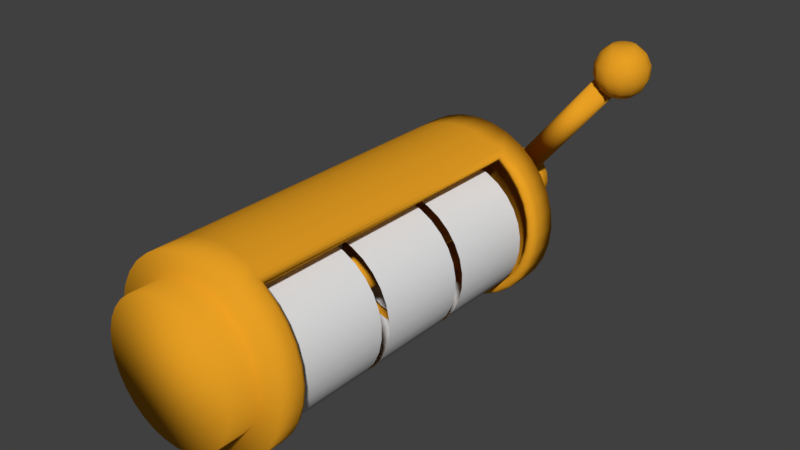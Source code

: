 # Source: slot_blend.blend  (saved by Blender 2.79.0; exported with 4.5.12 LTS)
import bpy
from mathutils import Matrix  # noqa: F401  (used for matrix-valued properties, if any)

bpy.ops.wm.read_factory_settings(use_empty=True)
scene = bpy.context.scene
scene.name = 'Scene'

# ---- collections
col_collection_1 = bpy.data.collections.new('Collection 1'); scene.collection.children.link(col_collection_1)

# ---- materials (node trees are filled in below, after node groups)
mat_material_001 = bpy.data.materials.new('Material.001')
mat_material_001.alpha_threshold = 0.0
mat_material_001.use_transparent_shadow = False
mat_material_001.diffuse_color = (0.8, 0.3482, 0.0174, 1.0)
mat_material_001.roughness = 0.5

# ---- material node trees

# ---- world
world_world = bpy.data.worlds.new('World'); scene.world = world_world
world_world.color = (0.05088, 0.05088, 0.05088)
world_world.use_sun_shadow = False
world_world.sun_shadow_jitter_overblur = 0.0
world_world.cycles.sampling_method = 'MANUAL'

# ---- meshes
me_cylinder_004 = bpy.data.meshes.new('Cylinder.004')
me_cylinder_004.from_pydata([(2.598e-07, -0.6655, -1.503), (2.598e-07, 0.6655, -1.503), (0.2079, -0.6655, -1.47), (0.2079, 0.6655, -1.47), (0.4067, -0.6655, -1.373), (0.4067, 0.6655, -1.373), (0.5878, -0.6655, -1.216), (0.5878, 0.6655, -1.216), (0.7431, -0.6655, -1.005), (0.7431, 0.6655, -1.005), (0.866, -0.6655, -0.7513), (0.866, 0.6655, -0.7513), (0.9511, -0.6655, -0.4644), (0.9511, 0.6655, -0.4644), (0.9945, -0.6655, -0.1571), (0.9945, 0.6655, -0.1571), (0.9945, -0.6655, 0.1571), (0.9945, 0.6655, 0.1571), (0.9511, -0.6655, 0.4644), (0.9511, 0.6655, 0.4644), (0.866, -0.6655, 0.7513), (0.866, 0.6655, 0.7513), (0.7431, -0.6655, 1.005), (0.7431, 0.6655, 1.005), (0.5878, -0.6655, 1.216), (0.5878, 0.6655, 1.216), (0.4067, -0.6655, 1.373), (0.4067, 0.6655, 1.373), (0.2079, -0.6655, 1.47), (0.2079, 0.6655, 1.47), (1.724e-07, -0.6655, 1.503), (1.724e-07, 0.6655, 1.503), (-0.2079, -0.6655, 1.47), (-0.2079, 0.6655, 1.47), (-0.4067, -0.6655, 1.373), (-0.4067, 0.6655, 1.373), (-0.5878, -0.6655, 1.216), (-0.5878, 0.6655, 1.216), (-0.7431, -0.6655, 1.005), (-0.7431, 0.6655, 1.005), (-0.866, -0.6655, 0.7513), (-0.866, 0.6655, 0.7513), (-0.9511, -0.6655, 0.4644), (-0.9511, 0.6655, 0.4644), (-0.9945, -0.6655, 0.1571), (-0.9945, 0.6655, 0.1571), (-0.9945, -0.6655, -0.1571), (-0.9945, 0.6655, -0.1571), (-0.9511, -0.6655, -0.4644), (-0.9511, 0.6655, -0.4644), (-0.866, -0.6655, -0.7513), (-0.866, 0.6655, -0.7513), (-0.7431, -0.6655, -1.005), (-0.7431, 0.6655, -1.005), (-0.5878, -0.6655, -1.216), (-0.5878, 0.6655, -1.216), (-0.4067, -0.6655, -1.373), (-0.4067, 0.6655, -1.373), (-0.2079, -0.6655, -1.47), (-0.2079, 0.6655, -1.47)], [], [(0, 1, 3, 2), (2, 3, 5, 4), (4, 5, 7, 6), (6, 7, 9, 8), (8, 9, 11, 10), (10, 11, 13, 12), (12, 13, 15, 14), (14, 15, 17, 16), (16, 17, 19, 18), (18, 19, 21, 20), (20, 21, 23, 22), (22, 23, 25, 24), (24, 25, 27, 26), (26, 27, 29, 28), (28, 29, 31, 30), (30, 31, 33, 32), (32, 33, 35, 34), (34, 35, 37, 36), (36, 37, 39, 38), (38, 39, 41, 40), (40, 41, 43, 42), (42, 43, 45, 44), (44, 45, 47, 46), (46, 47, 49, 48), (48, 49, 51, 50), (50, 51, 53, 52), (52, 53, 55, 54), (54, 55, 57, 56), (56, 57, 59, 58), (58, 59, 1, 0)])
me_cylinder_004.polygons.foreach_set('use_smooth', [True] * 30)
_uv = me_cylinder_004.uv_layers.new(name='UVMap')
_uv.uv.foreach_set('vector', [0.3193, 0.8665, 0.6381, 0.8665, 0.6381, 0.8999, 0.3193, 0.8999, 0.3193, 0.8999, 0.6381, 0.8999, 0.6381, 0.9332, 0.3193, 0.9332, 0.3193, 0.9332, 0.6381, 0.9332, 0.6381, 0.9665, 0.3193, 0.9665, 0.3193, 0.9665, 0.6381, 0.9665, 0.6381, 0.9998, 0.3193, 0.9998, 0.3193, 0.0001703, 0.6381, 0.0001694, 0.6381, 0.03349, 0.3193, 0.03349, 0.3193, 0.03349, 0.6381, 0.03349, 0.6381, 0.06681, 0.3193, 0.06681, 0.3193, 0.06681, 0.6381, 0.06681, 0.6381, 0.1001, 0.3193, 0.1001, 0.3193, 0.1001, 0.6381, 0.1001, 0.6381, 0.1335, 0.3193, 0.1335, 0.3193, 0.1335, 0.6381, 0.1335, 0.6381, 0.1668, 0.3193, 0.1668, 0.3193, 0.1668, 0.6381, 0.1668, 0.6381, 0.2001, 0.3193, 0.2001, 0.3193, 0.2001, 0.6381, 0.2001, 0.6381, 0.2334, 0.3193, 0.2334, 0.3193, 0.2334, 0.6381, 0.2334, 0.6381, 0.2667, 0.3193, 0.2667, 0.3193, 0.2667, 0.6381, 0.2667, 0.6381, 0.3001, 0.3193, 0.3001, 0.3193, 0.3001, 0.6381, 0.3001, 0.6381, 0.3334, 0.3193, 0.3334, 0.3193, 0.3334, 0.6381, 0.3334, 0.6381, 0.3667, 0.3193, 0.3667, 0.3193, 0.3667, 0.6381, 0.3667, 0.6381, 0.4, 0.3193, 0.4, 0.3193, 0.4, 0.6381, 0.4, 0.6381, 0.4334, 0.3193, 0.4334, 0.3193, 0.4334, 0.6381, 0.4334, 0.6381, 0.4667, 0.3193, 0.4667, 0.3193, 0.4667, 0.6381, 0.4667, 0.6381, 0.5, 0.3193, 0.5, 0.3193, 0.5, 0.6381, 0.5, 0.6381, 0.5333, 0.3193, 0.5333, 0.3193, 0.5333, 0.6381, 0.5333, 0.6381, 0.5666, 0.3193, 0.5666, 0.3193, 0.5666, 0.6381, 0.5666, 0.6381, 0.6, 0.3193, 0.6, 0.3193, 0.6, 0.6381, 0.6, 0.6381, 0.6333, 0.3193, 0.6333, 0.3193, 0.6333, 0.6381, 0.6333, 0.6381, 0.6666, 0.3193, 0.6666, 0.3193, 0.6666, 0.6381, 0.6666, 0.6381, 0.6999, 0.3193, 0.6999, 0.3193, 0.6999, 0.6381, 0.6999, 0.6381, 0.7333, 0.3193, 0.7333, 0.3193, 0.7333, 0.6381, 0.7333, 0.6381, 0.7666, 0.3193, 0.7666, 0.3193, 0.7666, 0.6381, 0.7666, 0.6381, 0.7999, 0.3193, 0.7999, 0.3193, 0.7999, 0.6381, 0.7999, 0.6381, 0.8332, 0.3193, 0.8332, 0.3193, 0.8332, 0.6381, 0.8332, 0.6381, 0.8665, 0.3193, 0.8665])
me_cylinder_004.use_remesh_preserve_volume = False
me_cylinder_004.use_remesh_preserve_attributes = False
me_cylinder_004.use_mirror_vertex_groups = False
me_cylinder_004.update()
me_cylinder_003 = bpy.data.meshes.new('Cylinder.003')
me_cylinder_003.from_pydata([(2.598e-07, -0.6655, -1.503), (2.598e-07, 0.6655, -1.503), (0.2079, -0.6655, -1.47), (0.2079, 0.6655, -1.47), (0.4067, -0.6655, -1.373), (0.4067, 0.6655, -1.373), (0.5878, -0.6655, -1.216), (0.5878, 0.6655, -1.216), (0.7431, -0.6655, -1.005), (0.7431, 0.6655, -1.005), (0.866, -0.6655, -0.7513), (0.866, 0.6655, -0.7513), (0.9511, -0.6655, -0.4644), (0.9511, 0.6655, -0.4644), (0.9945, -0.6655, -0.1571), (0.9945, 0.6655, -0.1571), (0.9945, -0.6655, 0.1571), (0.9945, 0.6655, 0.1571), (0.9511, -0.6655, 0.4644), (0.9511, 0.6655, 0.4644), (0.866, -0.6655, 0.7513), (0.866, 0.6655, 0.7513), (0.7431, -0.6655, 1.005), (0.7431, 0.6655, 1.005), (0.5878, -0.6655, 1.216), (0.5878, 0.6655, 1.216), (0.4067, -0.6655, 1.373), (0.4067, 0.6655, 1.373), (0.2079, -0.6655, 1.47), (0.2079, 0.6655, 1.47), (1.724e-07, -0.6655, 1.503), (1.724e-07, 0.6655, 1.503), (-0.2079, -0.6655, 1.47), (-0.2079, 0.6655, 1.47), (-0.4067, -0.6655, 1.373), (-0.4067, 0.6655, 1.373), (-0.5878, -0.6655, 1.216), (-0.5878, 0.6655, 1.216), (-0.7431, -0.6655, 1.005), (-0.7431, 0.6655, 1.005), (-0.866, -0.6655, 0.7513), (-0.866, 0.6655, 0.7513), (-0.9511, -0.6655, 0.4644), (-0.9511, 0.6655, 0.4644), (-0.9945, -0.6655, 0.1571), (-0.9945, 0.6655, 0.1571), (-0.9945, -0.6655, -0.1571), (-0.9945, 0.6655, -0.1571), (-0.9511, -0.6655, -0.4644), (-0.9511, 0.6655, -0.4644), (-0.866, -0.6655, -0.7513), (-0.866, 0.6655, -0.7513), (-0.7431, -0.6655, -1.005), (-0.7431, 0.6655, -1.005), (-0.5878, -0.6655, -1.216), (-0.5878, 0.6655, -1.216), (-0.4067, -0.6655, -1.373), (-0.4067, 0.6655, -1.373), (-0.2079, -0.6655, -1.47), (-0.2079, 0.6655, -1.47)], [], [(0, 1, 3, 2), (2, 3, 5, 4), (4, 5, 7, 6), (6, 7, 9, 8), (8, 9, 11, 10), (10, 11, 13, 12), (12, 13, 15, 14), (14, 15, 17, 16), (16, 17, 19, 18), (18, 19, 21, 20), (20, 21, 23, 22), (22, 23, 25, 24), (24, 25, 27, 26), (26, 27, 29, 28), (28, 29, 31, 30), (30, 31, 33, 32), (32, 33, 35, 34), (34, 35, 37, 36), (36, 37, 39, 38), (38, 39, 41, 40), (40, 41, 43, 42), (42, 43, 45, 44), (44, 45, 47, 46), (46, 47, 49, 48), (48, 49, 51, 50), (50, 51, 53, 52), (52, 53, 55, 54), (54, 55, 57, 56), (56, 57, 59, 58), (58, 59, 1, 0)])
me_cylinder_003.polygons.foreach_set('use_smooth', [True] * 30)
_uv = me_cylinder_003.uv_layers.new(name='UVMap')
_uv.uv.foreach_set('vector', [0.0001697, 0.8665, 0.319, 0.8665, 0.319, 0.8999, 0.0001697, 0.8999, 0.0001697, 0.8999, 0.319, 0.8999, 0.319, 0.9332, 0.0001696, 0.9332, 0.0001696, 0.9332, 0.319, 0.9332, 0.319, 0.9665, 0.0001695, 0.9665, 0.0001695, 0.9665, 0.319, 0.9665, 0.319, 0.9998, 0.0001695, 0.9998, 0.0001694, 0.0001703, 0.319, 0.0001694, 0.319, 0.03349, 0.0001695, 0.03349, 0.0001695, 0.03349, 0.319, 0.03349, 0.319, 0.06681, 0.0001695, 0.06681, 0.0001695, 0.06681, 0.319, 0.06681, 0.319, 0.1001, 0.0001696, 0.1001, 0.0001696, 0.1001, 0.319, 0.1001, 0.319, 0.1335, 0.0001697, 0.1335, 0.0001697, 0.1335, 0.319, 0.1335, 0.319, 0.1668, 0.0001698, 0.1668, 0.0001698, 0.1668, 0.319, 0.1668, 0.319, 0.2001, 0.0001698, 0.2001, 0.0001698, 0.2001, 0.319, 0.2001, 0.319, 0.2334, 0.0001699, 0.2334, 0.0001699, 0.2334, 0.319, 0.2334, 0.319, 0.2667, 0.00017, 0.2667, 0.00017, 0.2667, 0.319, 0.2667, 0.319, 0.3001, 0.00017, 0.3001, 0.00017, 0.3001, 0.319, 0.3001, 0.319, 0.3334, 0.00017, 0.3334, 0.00017, 0.3334, 0.319, 0.3334, 0.319, 0.3667, 0.00017, 0.3667, 0.00017, 0.3667, 0.319, 0.3667, 0.319, 0.4, 0.0001701, 0.4, 0.0001701, 0.4, 0.319, 0.4, 0.319, 0.4334, 0.0001701, 0.4334, 0.0001701, 0.4334, 0.319, 0.4334, 0.319, 0.4667, 0.0001701, 0.4667, 0.0001701, 0.4667, 0.319, 0.4667, 0.319, 0.5, 0.0001701, 0.5, 0.0001701, 0.5, 0.319, 0.5, 0.319, 0.5333, 0.0001701, 0.5333, 0.0001701, 0.5333, 0.319, 0.5333, 0.319, 0.5666, 0.00017, 0.5666, 0.00017, 0.5666, 0.319, 0.5666, 0.319, 0.6, 0.00017, 0.6, 0.00017, 0.6, 0.319, 0.6, 0.319, 0.6333, 0.00017, 0.6333, 0.00017, 0.6333, 0.319, 0.6333, 0.319, 0.6666, 0.00017, 0.6666, 0.00017, 0.6666, 0.319, 0.6666, 0.319, 0.6999, 0.0001699, 0.6999, 0.0001699, 0.6999, 0.319, 0.6999, 0.319, 0.7333, 0.0001699, 0.7333, 0.0001699, 0.7333, 0.319, 0.7333, 0.319, 0.7666, 0.0001699, 0.7666, 0.0001699, 0.7666, 0.319, 0.7666, 0.319, 0.7999, 0.0001698, 0.7999, 0.0001698, 0.7999, 0.319, 0.7999, 0.319, 0.8332, 0.0001698, 0.8332, 0.0001698, 0.8332, 0.319, 0.8332, 0.319, 0.8665, 0.0001697, 0.8665])
me_cylinder_003.use_remesh_preserve_volume = False
me_cylinder_003.use_remesh_preserve_attributes = False
me_cylinder_003.use_mirror_vertex_groups = False
me_cylinder_003.update()
me_cylinder_002 = bpy.data.meshes.new('Cylinder.002')
me_cylinder_002.from_pydata([(2.598e-07, -0.6655, -1.503), (2.598e-07, 0.6655, -1.503), (0.2079, -0.6655, -1.47), (0.2079, 0.6655, -1.47), (0.4067, -0.6655, -1.373), (0.4067, 0.6655, -1.373), (0.5878, -0.6655, -1.216), (0.5878, 0.6655, -1.216), (0.7431, -0.6655, -1.005), (0.7431, 0.6655, -1.005), (0.866, -0.6655, -0.7513), (0.866, 0.6655, -0.7513), (0.9511, -0.6655, -0.4644), (0.9511, 0.6655, -0.4644), (0.9945, -0.6655, -0.1571), (0.9945, 0.6655, -0.1571), (0.9945, -0.6655, 0.1571), (0.9945, 0.6655, 0.1571), (0.9511, -0.6655, 0.4644), (0.9511, 0.6655, 0.4644), (0.866, -0.6655, 0.7513), (0.866, 0.6655, 0.7513), (0.7431, -0.6655, 1.005), (0.7431, 0.6655, 1.005), (0.5878, -0.6655, 1.216), (0.5878, 0.6655, 1.216), (0.4067, -0.6655, 1.373), (0.4067, 0.6655, 1.373), (0.2079, -0.6655, 1.47), (0.2079, 0.6655, 1.47), (1.724e-07, -0.6655, 1.503), (1.724e-07, 0.6655, 1.503), (-0.2079, -0.6655, 1.47), (-0.2079, 0.6655, 1.47), (-0.4067, -0.6655, 1.373), (-0.4067, 0.6655, 1.373), (-0.5878, -0.6655, 1.216), (-0.5878, 0.6655, 1.216), (-0.7431, -0.6655, 1.005), (-0.7431, 0.6655, 1.005), (-0.866, -0.6655, 0.7513), (-0.866, 0.6655, 0.7513), (-0.9511, -0.6655, 0.4644), (-0.9511, 0.6655, 0.4644), (-0.9945, -0.6655, 0.1571), (-0.9945, 0.6655, 0.1571), (-0.9945, -0.6655, -0.1571), (-0.9945, 0.6655, -0.1571), (-0.9511, -0.6655, -0.4644), (-0.9511, 0.6655, -0.4644), (-0.866, -0.6655, -0.7513), (-0.866, 0.6655, -0.7513), (-0.7431, -0.6655, -1.005), (-0.7431, 0.6655, -1.005), (-0.5878, -0.6655, -1.216), (-0.5878, 0.6655, -1.216), (-0.4067, -0.6655, -1.373), (-0.4067, 0.6655, -1.373), (-0.2079, -0.6655, -1.47), (-0.2079, 0.6655, -1.47)], [], [(0, 1, 3, 2), (2, 3, 5, 4), (4, 5, 7, 6), (6, 7, 9, 8), (8, 9, 11, 10), (10, 11, 13, 12), (12, 13, 15, 14), (14, 15, 17, 16), (16, 17, 19, 18), (18, 19, 21, 20), (20, 21, 23, 22), (22, 23, 25, 24), (24, 25, 27, 26), (26, 27, 29, 28), (28, 29, 31, 30), (30, 31, 33, 32), (32, 33, 35, 34), (34, 35, 37, 36), (36, 37, 39, 38), (38, 39, 41, 40), (40, 41, 43, 42), (42, 43, 45, 44), (44, 45, 47, 46), (46, 47, 49, 48), (48, 49, 51, 50), (50, 51, 53, 52), (52, 53, 55, 54), (54, 55, 57, 56), (56, 57, 59, 58), (58, 59, 1, 0)])
me_cylinder_002.polygons.foreach_set('use_smooth', [True] * 30)
_uv = me_cylinder_002.uv_layers.new(name='UVMap')
_uv.uv.foreach_set('vector', [0.6384, 0.8665, 0.9572, 0.8665, 0.9572, 0.8999, 0.6384, 0.8999, 0.6384, 0.8999, 0.9572, 0.8999, 0.9572, 0.9332, 0.6384, 0.9332, 0.6384, 0.9332, 0.9572, 0.9332, 0.9572, 0.9665, 0.6384, 0.9665, 0.6384, 0.9665, 0.9572, 0.9665, 0.9572, 0.9998, 0.6384, 0.9998, 0.6384, 0.0001702, 0.9572, 0.0001694, 0.9572, 0.03349, 0.6384, 0.03349, 0.6384, 0.03349, 0.9572, 0.03349, 0.9572, 0.06681, 0.6384, 0.06681, 0.6384, 0.06681, 0.9572, 0.06681, 0.9572, 0.1001, 0.6384, 0.1001, 0.6384, 0.1001, 0.9572, 0.1001, 0.9572, 0.1335, 0.6384, 0.1335, 0.6384, 0.1335, 0.9572, 0.1335, 0.9572, 0.1668, 0.6384, 0.1668, 0.6384, 0.1668, 0.9572, 0.1668, 0.9572, 0.2001, 0.6384, 0.2001, 0.6384, 0.2001, 0.9572, 0.2001, 0.9572, 0.2334, 0.6384, 0.2334, 0.6384, 0.2334, 0.9572, 0.2334, 0.9572, 0.2667, 0.6384, 0.2667, 0.6384, 0.2667, 0.9572, 0.2667, 0.9572, 0.3001, 0.6384, 0.3001, 0.6384, 0.3001, 0.9572, 0.3001, 0.9572, 0.3334, 0.6384, 0.3334, 0.6384, 0.3334, 0.9572, 0.3334, 0.9572, 0.3667, 0.6384, 0.3667, 0.6384, 0.3667, 0.9572, 0.3667, 0.9572, 0.4, 0.6384, 0.4, 0.6384, 0.4, 0.9572, 0.4, 0.9572, 0.4334, 0.6384, 0.4334, 0.6384, 0.4334, 0.9572, 0.4334, 0.9572, 0.4667, 0.6384, 0.4667, 0.6384, 0.4667, 0.9572, 0.4667, 0.9572, 0.5, 0.6384, 0.5, 0.6384, 0.5, 0.9572, 0.5, 0.9572, 0.5333, 0.6384, 0.5333, 0.6384, 0.5333, 0.9572, 0.5333, 0.9572, 0.5666, 0.6384, 0.5666, 0.6384, 0.5666, 0.9572, 0.5666, 0.9572, 0.6, 0.6384, 0.6, 0.6384, 0.6, 0.9572, 0.6, 0.9572, 0.6333, 0.6384, 0.6333, 0.6384, 0.6333, 0.9572, 0.6333, 0.9572, 0.6666, 0.6384, 0.6666, 0.6384, 0.6666, 0.9572, 0.6666, 0.9572, 0.6999, 0.6384, 0.6999, 0.6384, 0.6999, 0.9572, 0.6999, 0.9572, 0.7333, 0.6384, 0.7333, 0.6384, 0.7333, 0.9572, 0.7333, 0.9572, 0.7666, 0.6384, 0.7666, 0.6384, 0.7666, 0.9572, 0.7666, 0.9572, 0.7999, 0.6384, 0.7999, 0.6384, 0.7999, 0.9572, 0.7999, 0.9572, 0.8332, 0.6384, 0.8332, 0.6384, 0.8332, 0.9572, 0.8332, 0.9572, 0.8665, 0.6384, 0.8665])
me_cylinder_002.use_remesh_preserve_volume = False
me_cylinder_002.use_remesh_preserve_attributes = False
me_cylinder_002.use_mirror_vertex_groups = False
me_cylinder_002.update()
me_cylinder_001 = bpy.data.meshes.new('Cylinder.001')
me_cylinder_001.from_pydata([(0.0, 1.0, -1.0), (0.0, 1.0, 6.859), (0.309, 0.9511, -1.0), (0.309, 0.9511, 6.859), (0.5878, 0.809, -1.0), (0.5878, 0.809, 6.859), (0.809, 0.5878, -1.0), (0.809, 0.5878, 6.859), (0.9511, 0.309, -1.0), (0.9511, 0.309, 6.859), (1.0, -4.371e-08, -1.0), (1.0, 6.063e-07, 6.859), (0.9511, -0.309, -1.0), (0.9511, -0.309, 6.859), (0.809, -0.5878, -1.0), (0.809, -0.5878, 6.859), (0.5878, -0.809, -1.0), (0.5878, -0.809, 6.859), (0.309, -0.9511, -1.0), (0.309, -0.9511, 6.859), (-3.258e-07, -1.0, -1.0), (-3.258e-07, -1.0, 6.859), (-0.309, -0.9511, -1.0), (-0.309, -0.9511, 6.859), (-0.5878, -0.809, -1.0), (-0.5878, -0.809, 6.859), (-0.809, -0.5878, -1.0), (-0.809, -0.5878, 6.859), (-0.9511, -0.309, -1.0), (-0.9511, -0.309, 6.859), (-1.0, 9.656e-07, -1.0), (-1.0, 1.616e-06, 6.859), (-0.9511, 0.309, -1.0), (-0.9511, 0.309, 6.859), (-0.809, 0.5878, -1.0), (-0.809, 0.5878, 6.859), (-0.5878, 0.809, -1.0), (-0.5878, 0.809, 6.859), (-0.309, 0.9511, -1.0), (-0.309, 0.9511, 6.859), (5.466, 6.599, -0.3067), (0.5396, 0.4977, -0.3067), (5.584, 6.504, -0.337), (0.6569, 0.403, -0.337), (5.677, 6.429, -0.3841), (0.7501, 0.3278, -0.3841), (5.737, 6.381, -0.4436), (0.8099, 0.2795, -0.4436), (5.757, 6.364, -0.5094), (0.8305, 0.2628, -0.5094), (5.737, 6.381, -0.5753), (0.8099, 0.2795, -0.5753), (5.677, 6.429, -0.6347), (0.7501, 0.3278, -0.6347), (5.584, 6.504, -0.6819), (0.6569, 0.403, -0.6819), (5.466, 6.599, -0.7122), (0.5396, 0.4977, -0.7122), (5.336, 6.704, -0.7226), (0.4095, 0.6028, -0.7226), (5.206, 6.809, -0.7122), (0.2794, 0.7078, -0.7122), (5.089, 6.904, -0.6819), (0.1621, 0.8026, -0.6819), (4.996, 6.979, -0.6347), (0.06894, 0.8778, -0.6347), (4.936, 7.027, -0.5753), (0.009147, 0.9261, -0.5753), (4.915, 7.044, -0.5094), (-0.01146, 0.9427, -0.5094), (4.936, 7.027, -0.4436), (0.009147, 0.9261, -0.4436), (4.996, 6.979, -0.3841), (0.06894, 0.8778, -0.3841), (5.089, 6.904, -0.337), (0.1621, 0.8026, -0.337), (5.206, 6.809, -0.3067), (0.2794, 0.7078, -0.3067), (5.336, 6.704, -0.2963), (0.4095, 0.6028, -0.2963), (0.0, 1.0, -0.8149), (0.309, 0.9511, -0.8149), (0.5878, 0.809, -0.8149), (0.809, 0.5878, -0.8149), (0.9511, 0.309, -0.8149), (1.0, -4.371e-08, -0.8149), (0.9511, -0.309, -0.8149), (0.809, -0.5878, -0.8149), (0.5878, -0.809, -0.8149), (0.309, -0.9511, -0.8149), (-3.258e-07, -1.0, -0.8149), (-0.309, -0.9511, -0.8149), (-0.5878, -0.809, -0.8149), (-0.809, -0.5878, -0.8149), (-0.9511, -0.309, -0.8149), (-1.0, 9.656e-07, -0.8149), (-0.9511, 0.309, -0.8149), (-0.809, 0.5878, -0.8149), (-0.5878, 0.809, -0.8149), (-0.309, 0.9511, -0.8149), (-4.558e-08, 1.329, -1.03), (0.4106, 1.264, -1.03), (0.4106, 1.264, -0.7844), (0.7811, 1.075, -1.03), (0.7811, 1.075, -0.7844), (1.075, 0.7811, -1.03), (1.075, 0.7811, -0.7844), (1.264, 0.4106, -1.03), (1.264, 0.4106, -0.7844), (1.329, -1.483e-07, -1.03), (1.329, -1.483e-07, -0.7844), (1.264, -0.4106, -1.03), (1.264, -0.4106, -0.7844), (1.075, -0.7811, -1.03), (1.075, -0.7811, -0.7844), (0.7811, -1.075, -1.03), (0.7811, -1.075, -0.7844), (0.4106, -1.264, -1.03), (0.4106, -1.264, -0.7844), (-4.786e-07, -1.329, -1.03), (-4.786e-07, -1.329, -0.7844), (-0.4106, -1.264, -1.03), (-0.4106, -1.264, -0.7844), (-0.7811, -1.075, -1.03), (-0.7811, -1.075, -0.7844), (-1.075, -0.7811, -1.03), (-1.075, -0.7811, -0.7844), (-1.264, -0.4106, -1.03), (-1.264, -0.4106, -0.7844), (-1.329, 1.193e-06, -1.03), (-1.329, 1.193e-06, -0.7844), (-1.264, 0.4106, -1.03), (-1.264, 0.4106, -0.7844), (-1.075, 0.7811, -1.03), (-1.075, 0.7811, -0.7844), (-0.7811, 1.075, -1.03), (-0.7811, 1.075, -0.7844), (-0.4106, 1.264, -1.03), (-0.4106, 1.264, -0.7844), (-4.558e-08, 1.329, -0.7844), (9.105e-16, 1.0, -1.156), (0.309, 0.9511, -1.156), (0.5878, 0.809, -1.156), (0.809, 0.5878, -1.156), (0.9511, 0.309, -1.156), (1.0, -4.191e-08, -1.156), (0.9511, -0.309, -1.156), (0.809, -0.5878, -1.156), (0.5878, -0.809, -1.156), (0.309, -0.9511, -1.156), (-3.258e-07, -1.0, -1.156), (-0.309, -0.9511, -1.156), (-0.5878, -0.809, -1.156), (-0.809, -0.5878, -1.156), (-0.9511, -0.309, -1.156), (-1.0, 9.674e-07, -1.156), (-0.9511, 0.309, -1.156), (-0.809, 0.5878, -1.156), (-0.5878, 0.809, -1.156), (-0.309, 0.9511, -1.156), (5.336, 6.972, -0.9905), (5.336, 5.953, -0.8989), (5.336, 5.619, -0.7338), (5.597, 7.789, -0.7063), (5.807, 7.455, -0.8492), (5.923, 6.972, -0.9285), (5.923, 6.436, -0.9285), (5.807, 5.953, -0.8492), (5.597, 5.619, -0.7063), (5.789, 7.789, -0.6309), (6.151, 7.455, -0.7135), (6.353, 6.972, -0.7593), (6.353, 6.436, -0.7593), (6.151, 5.953, -0.7135), (5.789, 5.619, -0.6309), (5.859, 7.789, -0.528), (6.278, 7.455, -0.528), (6.51, 6.972, -0.528), (6.51, 6.436, -0.528), (6.278, 5.953, -0.528), (5.859, 5.619, -0.528), (5.789, 7.789, -0.4251), (6.151, 7.455, -0.3426), (6.353, 6.972, -0.2968), (6.353, 6.436, -0.2968), (6.151, 5.953, -0.3426), (5.789, 5.619, -0.4251), (5.597, 7.789, -0.3498), (5.807, 7.455, -0.2069), (5.923, 6.972, -0.1275), (5.923, 6.436, -0.1275), (5.807, 5.953, -0.2069), (5.597, 5.619, -0.3498), (5.336, 7.789, -0.3222), (5.336, 7.455, -0.1572), (5.336, 6.972, -0.06558), (5.336, 6.436, -0.06558), (5.336, 5.953, -0.1572), (5.336, 5.619, -0.3222), (5.336, 5.5, -0.528), (5.075, 7.789, -0.3498), (4.866, 7.455, -0.2069), (4.749, 6.972, -0.1275), (4.749, 6.436, -0.1275), (4.866, 5.953, -0.2069), (5.075, 5.619, -0.3498), (4.884, 7.789, -0.4251), (4.521, 7.455, -0.3426), (4.32, 6.972, -0.2968), (4.32, 6.436, -0.2968), (4.521, 5.953, -0.3426), (4.884, 5.619, -0.4251), (4.814, 7.789, -0.528), (4.395, 7.455, -0.528), (4.162, 6.972, -0.528), (4.162, 6.436, -0.528), (4.395, 5.953, -0.528), (4.814, 5.619, -0.528), (4.884, 7.789, -0.6309), (4.521, 7.455, -0.7135), (4.32, 6.972, -0.7593), (4.32, 6.436, -0.7593), (4.521, 5.953, -0.7135), (4.884, 5.619, -0.6309), (5.075, 7.789, -0.7063), (4.866, 7.455, -0.8492), (4.749, 6.972, -0.9285), (4.749, 6.436, -0.9285), (4.866, 5.953, -0.8492), (5.075, 5.619, -0.7063), (5.336, 7.789, -0.7338), (5.336, 7.455, -0.8989), (5.336, 6.436, -0.9905)], [], [(80, 1, 3, 81), (81, 3, 5, 82), (82, 5, 7, 83), (83, 7, 9, 84), (84, 9, 11, 85), (85, 11, 13, 86), (86, 13, 15, 87), (87, 15, 17, 88), (88, 17, 19, 89), (89, 19, 21, 90), (90, 21, 23, 91), (91, 23, 25, 92), (92, 25, 27, 93), (93, 27, 29, 94), (94, 29, 31, 95), (95, 31, 33, 96), (96, 33, 35, 97), (97, 35, 37, 98), (3, 1, 39, 37, 35, 33, 31, 29, 27, 25, 23, 21, 19, 17, 15, 13, 11, 9, 7, 5), (98, 37, 39, 99), (99, 39, 1, 80), (14, 16, 148, 147), (79, 77, 75, 73, 71, 69, 67, 65, 63, 61, 59, 57, 55, 53, 51, 49, 47, 45, 43, 41), (41, 40, 78, 79), (43, 42, 40, 41), (76, 78, 40, 42, 44, 46, 48, 50, 52, 54, 56, 58, 60, 62, 64, 66, 68, 70, 72, 74), (45, 44, 42, 43), (47, 46, 44, 45), (49, 48, 46, 47), (51, 50, 48, 49), (53, 52, 50, 51), (55, 54, 52, 53), (57, 56, 54, 55), (59, 58, 56, 57), (61, 60, 58, 59), (63, 62, 60, 61), (65, 64, 62, 63), (67, 66, 64, 65), (69, 68, 66, 67), (71, 70, 68, 69), (73, 72, 70, 71), (75, 74, 72, 73), (77, 76, 74, 75), (79, 78, 76, 77), (22, 20, 119, 121), (4, 2, 101, 103), (88, 89, 118, 116), (30, 28, 127, 129), (12, 10, 109, 111), (89, 90, 120, 118), (90, 91, 122, 120), (38, 36, 135, 137), (20, 18, 117, 119), (91, 92, 124, 122), (2, 0, 100, 101), (28, 26, 125, 127), (10, 8, 107, 109), (92, 93, 126, 124), (93, 94, 128, 126), (36, 34, 133, 135), (18, 16, 115, 117), (80, 81, 102, 139), (94, 95, 130, 128), (81, 82, 104, 102), (137, 138, 139, 100), (135, 136, 138, 137), (133, 134, 136, 135), (131, 132, 134, 133), (129, 130, 132, 131), (127, 128, 130, 129), (125, 126, 128, 127), (123, 124, 126, 125), (121, 122, 124, 123), (119, 120, 122, 121), (117, 118, 120, 119), (115, 116, 118, 117), (113, 114, 116, 115), (111, 112, 114, 113), (109, 110, 112, 111), (107, 108, 110, 109), (105, 106, 108, 107), (103, 104, 106, 105), (101, 102, 104, 103), (100, 139, 102, 101), (0, 38, 137, 100), (87, 88, 116, 114), (86, 87, 114, 112), (14, 12, 111, 113), (32, 30, 129, 131), (99, 80, 139, 138), (85, 86, 112, 110), (6, 4, 103, 105), (98, 99, 138, 136), (24, 22, 121, 123), (84, 85, 110, 108), (97, 98, 136, 134), (83, 84, 108, 106), (16, 14, 113, 115), (34, 32, 131, 133), (96, 97, 134, 132), (82, 83, 106, 104), (95, 96, 132, 130), (8, 6, 105, 107), (26, 24, 123, 125), (140, 141, 142, 143, 144, 145, 146, 147, 148, 149, 150, 151, 152, 153, 154, 155, 156, 157, 158, 159), (0, 2, 141, 140), (24, 26, 153, 152), (34, 36, 158, 157), (10, 12, 146, 145), (20, 22, 151, 150), (30, 32, 156, 155), (6, 8, 144, 143), (16, 18, 149, 148), (26, 28, 154, 153), (36, 38, 159, 158), (2, 4, 142, 141), (12, 14, 147, 146), (22, 24, 152, 151), (32, 34, 157, 156), (8, 10, 145, 144), (18, 20, 150, 149), (28, 30, 155, 154), (38, 0, 140, 159), (4, 6, 143, 142), (162, 161, 167, 168), (232, 160, 165, 166), (231, 230, 163, 164), (199, 162, 168), (161, 232, 166, 167), (160, 231, 164, 165), (165, 164, 170, 171), (168, 167, 173, 174), (166, 165, 171, 172), (164, 163, 169, 170), (199, 168, 174), (167, 166, 172, 173), (174, 173, 179, 180), (172, 171, 177, 178), (170, 169, 175, 176), (199, 174, 180), (173, 172, 178, 179), (171, 170, 176, 177), (180, 179, 185, 186), (178, 177, 183, 184), (176, 175, 181, 182), (199, 180, 186), (179, 178, 184, 185), (177, 176, 182, 183), (182, 181, 187, 188), (199, 186, 192), (185, 184, 190, 191), (183, 182, 188, 189), (186, 185, 191, 192), (184, 183, 189, 190), (199, 192, 198), (191, 190, 196, 197), (189, 188, 194, 195), (192, 191, 197, 198), (190, 189, 195, 196), (188, 187, 193, 194), (197, 196, 203, 204), (195, 194, 201, 202), (198, 197, 204, 205), (196, 195, 202, 203), (194, 193, 200, 201), (199, 198, 205), (205, 204, 210, 211), (203, 202, 208, 209), (201, 200, 206, 207), (199, 205, 211), (204, 203, 209, 210), (202, 201, 207, 208), (211, 210, 216, 217), (209, 208, 214, 215), (207, 206, 212, 213), (199, 211, 217), (210, 209, 215, 216), (208, 207, 213, 214), (215, 214, 220, 221), (213, 212, 218, 219), (199, 217, 223), (216, 215, 221, 222), (214, 213, 219, 220), (217, 216, 222, 223), (199, 223, 229), (222, 221, 227, 228), (220, 219, 225, 226), (223, 222, 228, 229), (221, 220, 226, 227), (219, 218, 224, 225), (199, 229, 162), (228, 227, 232, 161), (226, 225, 231, 160), (169, 163, 230, 224, 218, 212, 206, 200, 193, 187, 181, 175), (229, 228, 161, 162), (227, 226, 160, 232), (225, 224, 230, 231)])
me_cylinder_001.polygons.foreach_set('use_smooth', [True] * 197)
me_cylinder_001.materials.append(mat_material_001)
me_cylinder_001.use_remesh_preserve_volume = False
me_cylinder_001.use_remesh_preserve_attributes = False
me_cylinder_001.use_mirror_vertex_groups = False
me_cylinder_001.update()
me_cylinder = bpy.data.meshes.new('Cylinder')
me_cylinder.from_pydata([(-1.87e-07, 2.037, 0.8123), (-2.105e-07, -1.963, 0.7934), (0.1512, 2.037, 0.7974), (0.1475, -1.963, 0.7788), (0.2965, 2.037, 0.7533), (0.2893, -1.963, 0.7358), (0.4305, 2.037, 0.6817), (0.42, -1.963, 0.666), (0.5479, 2.037, 0.5853), (0.5346, -1.963, 0.5719), (0.6443, 2.037, 0.4679), (0.6286, -1.963, 0.4574), (0.7159, 2.037, 0.3339), (0.6984, -1.963, 0.3267), (0.76, 2.037, 0.1886), (0.7415, -1.963, 0.1849), (0.7749, 2.037, 0.03737), (0.756, -1.963, 0.03737), (0.76, 2.037, -0.1138), (0.7415, -1.963, -0.1101), (0.7159, 2.037, -0.2592), (0.6984, -1.963, -0.2519), (0.6443, 2.037, -0.3931), (0.6286, -1.963, -0.3826), (0.5479, 2.037, -0.5106), (0.5346, -1.963, -0.4972), (0.4305, 2.037, -0.6069), (0.42, -1.963, -0.5912), (0.2965, 2.037, -0.6786), (0.2893, -1.963, -0.6611), (0.1512, 2.037, -0.7227), (0.1475, -1.963, -0.7041), (-2.568e-07, 2.037, -0.7375), (-1.438e-07, -1.963, -0.7186), (-0.1512, 2.037, -0.7227), (-0.1475, -1.963, -0.7041), (-0.2965, 2.037, -0.6786), (-0.2893, -1.963, -0.6611), (-0.4305, 2.037, -0.6069), (-0.42, -1.963, -0.5912), (-0.5479, 2.037, -0.5106), (-0.5346, -1.963, -0.4972), (-0.6443, 2.037, -0.3931), (-0.6286, -1.963, -0.3826), (-0.7159, 2.037, -0.2592), (-0.6984, -1.963, -0.2519), (-0.76, 2.037, -0.1138), (-0.7415, -1.963, -0.1101), (-0.7749, 2.037, 0.03737), (-0.756, -1.963, 0.03737), (-0.76, 2.037, 0.1886), (-0.7415, -1.963, 0.1849), (-0.7159, 2.037, 0.3339), (-0.6984, -1.963, 0.3267), (-0.6443, 2.037, 0.4679), (-0.6286, -1.963, 0.4574), (-0.5479, 2.037, 0.5853), (-0.5346, -1.963, 0.5719), (-0.4305, 2.037, 0.6817), (-0.42, -1.963, 0.666), (-0.2965, 2.037, 0.7533), (-0.2893, -1.963, 0.7358), (-0.1512, 2.037, 0.7974), (-0.1475, -1.963, 0.7788), (7.105e-15, -1.633, 1.037), (0.1951, -1.633, 1.018), (0.3827, -1.633, 0.9613), (0.1951, -1.633, -0.9434), (-3.258e-07, -1.633, -0.9626), (-0.1951, -1.633, -0.9434), (-0.3827, -1.633, -0.8865), (-0.5556, -1.633, -0.7941), (-0.7071, -1.633, -0.6697), (-0.8315, -1.633, -0.5182), (-0.9239, -1.633, -0.3453), (-0.9808, -1.633, -0.1577), (-1.0, -1.633, 0.03737), (-0.9808, -1.633, 0.2325), (-0.9239, -1.633, 0.4201), (-0.8315, -1.633, 0.5929), (-0.7071, -1.633, 0.7445), (-0.5556, -1.633, 0.8688), (-0.3827, -1.633, 0.9613), (-0.1951, -1.633, 1.018), (0.1951, 1.721, 1.018), (0.3827, 1.721, 0.9613), (0.1951, 1.721, -0.9434), (-3.258e-07, 1.721, -0.9626), (-0.1951, 1.721, -0.9434), (-0.3827, 1.721, -0.8865), (-0.5556, 1.721, -0.7941), (-0.7071, 1.721, -0.6697), (-0.8315, 1.721, -0.5182), (-0.9239, 1.721, -0.3453), (-0.9808, 1.721, -0.1577), (-1.0, 1.721, 0.03737), (-0.9808, 1.721, 0.2325), (-0.9239, 1.721, 0.4201), (-0.8315, 1.721, 0.5929), (-0.7071, 1.721, 0.7445), (-0.5556, 1.721, 0.8688), (-0.3827, 1.721, 0.9613), (-0.1951, 1.721, 1.018), (7.105e-15, 1.721, 1.037), (7.105e-15, 1.969, 0.9646), (7.105e-15, -1.894, 0.9646), (0.1809, 1.969, 0.9468), (0.1809, -1.894, 0.9468), (0.3548, 1.969, 0.894), (0.3548, -1.894, 0.894), (0.5151, 1.969, 0.8083), (0.5151, -1.894, 0.8083), (0.6556, 1.969, 0.693), (0.6556, -1.894, 0.693), (0.7709, 1.969, 0.5525), (0.7709, -1.894, 0.5525), (0.8566, 1.969, 0.3922), (0.8566, -1.894, 0.3922), (0.9094, 1.969, 0.2183), (0.9094, -1.894, 0.2183), (0.9272, 1.969, 0.03737), (0.9272, -1.894, 0.03737), (0.9094, 1.969, -0.1435), (0.9094, -1.894, -0.1435), (0.8566, 1.969, -0.3175), (0.8566, -1.894, -0.3175), (0.7709, 1.969, -0.4778), (0.7709, -1.894, -0.4778), (0.6556, 1.969, -0.6183), (0.6556, -1.894, -0.6183), (0.5151, 1.969, -0.7336), (0.5151, -1.894, -0.7336), (0.3548, 1.969, -0.8193), (0.3548, -1.894, -0.8193), (0.1809, 1.969, -0.872), (0.1809, -1.894, -0.872), (-3.258e-07, 1.969, -0.8898), (-3.258e-07, -1.894, -0.8898), (-0.1809, 1.969, -0.872), (-0.1809, -1.894, -0.872), (-0.3548, 1.969, -0.8193), (-0.3548, -1.894, -0.8193), (-0.5151, 1.969, -0.7336), (-0.5151, -1.894, -0.7336), (-0.6556, 1.969, -0.6183), (-0.6556, -1.894, -0.6183), (-0.7709, 1.969, -0.4778), (-0.7709, -1.894, -0.4778), (-0.8566, 1.969, -0.3175), (-0.8566, -1.894, -0.3175), (-0.9094, 1.969, -0.1435), (-0.9094, -1.894, -0.1435), (-0.9272, 1.969, 0.03737), (-0.9272, -1.894, 0.03737), (-0.9094, 1.969, 0.2183), (-0.9094, -1.894, 0.2183), (-0.8566, 1.969, 0.3922), (-0.8566, -1.894, 0.3922), (-0.7709, 1.969, 0.5525), (-0.7709, -1.894, 0.5525), (-0.6556, 1.969, 0.693), (-0.6556, -1.894, 0.693), (-0.5151, 1.969, 0.8083), (-0.5151, -1.894, 0.8083), (-0.3548, 1.969, 0.894), (-0.3548, -1.894, 0.894), (-0.1809, 1.969, 0.9468), (-0.1809, -1.894, 0.9468), (7.105e-15, -1.633, 0.9374), (0.1756, -1.633, 0.9201), (0.3444, -1.633, 0.8689), (0.5028, -1.633, 0.7839), (0.6364, -1.633, 0.6738), (0.7483, -1.633, 0.5374), (0.8315, -1.633, 0.3818), (0.8827, -1.633, 0.213), (0.9, -1.633, 0.03737), (0.8827, -1.633, -0.1382), (0.8315, -1.633, -0.307), (0.7483, -1.633, -0.4626), (0.6364, -1.633, -0.599), (0.5, -1.633, -0.711), (0.3475, -1.633, -0.7929), (0.1756, -1.633, -0.8453), (-3.258e-07, -1.633, -0.8626), (-0.1756, -1.633, -0.8453), (-0.3444, -1.633, -0.7941), (-0.5, -1.633, -0.711), (-0.6364, -1.633, -0.599), (-0.7483, -1.633, -0.4626), (-0.8315, -1.633, -0.307), (-0.8827, -1.633, -0.1382), (-0.9, -1.633, 0.03737), (-0.8827, -1.633, 0.213), (-0.8315, -1.633, 0.3818), (-0.7483, -1.633, 0.5374), (-0.6364, -1.633, 0.6738), (-0.5, -1.633, 0.7857), (-0.3444, -1.633, 0.8689), (-0.1756, -1.633, 0.9201), (0.1756, 1.721, 0.9201), (0.3444, 1.721, 0.8689), (0.5028, 1.721, 0.7839), (0.6364, 1.721, 0.6738), (0.7483, 1.721, 0.5374), (0.8315, 1.721, 0.3818), (0.8827, 1.721, 0.213), (0.9, 1.721, 0.03737), (0.8827, 1.721, -0.1382), (0.8315, 1.721, -0.307), (0.7483, 1.721, -0.4626), (0.6364, 1.721, -0.599), (0.5, 1.721, -0.711), (0.3475, 1.721, -0.7929), (0.1756, 1.721, -0.8453), (-3.258e-07, 1.721, -0.8626), (-0.1756, 1.721, -0.8453), (-0.3444, 1.721, -0.7941), (-0.5, 1.721, -0.711), (-0.6364, 1.721, -0.599), (-0.7483, 1.721, -0.4626), (-0.8315, 1.721, -0.307), (-0.8827, 1.721, -0.1382), (-0.9, 1.721, 0.03737), (-0.8827, 1.721, 0.213), (-0.8315, 1.721, 0.3818), (-0.7483, 1.721, 0.5374), (-0.6364, 1.721, 0.6738), (-0.5, 1.721, 0.7857), (-0.3444, 1.721, 0.8689), (-0.1756, 1.721, 0.9201), (7.105e-15, 1.721, 0.9374), (0.5198, -1.633, 0.8113), (0.4972, -1.7, 0.9), (0.5299, -1.642, 0.8443), (0.5216, -1.666, 0.8767), (0.6594, -1.633, 0.6968), (0.7071, -1.701, 0.7445), (0.6832, -1.642, 0.7206), (0.7007, -1.667, 0.7381), (0.7754, -1.633, 0.5554), (0.8315, -1.701, 0.5929), (0.8034, -1.642, 0.5742), (0.824, -1.667, 0.5879), (0.8615, -1.633, 0.3942), (0.9239, -1.701, 0.4201), (0.8927, -1.642, 0.4071), (0.9155, -1.667, 0.4166), (0.9146, -1.633, 0.2193), (0.9808, -1.701, 0.2325), (0.9477, -1.642, 0.2259), (0.9719, -1.667, 0.2307), (0.9325, -1.633, 0.03737), (1.0, -1.701, 0.03737), (0.9663, -1.642, 0.03737), (0.991, -1.667, 0.03737), (0.9146, -1.633, -0.1446), (0.9808, -1.701, -0.1577), (0.9477, -1.642, -0.1511), (0.9719, -1.667, -0.156), (0.8615, -1.633, -0.3195), (0.9239, -1.701, -0.3453), (0.8927, -1.642, -0.3324), (0.9155, -1.667, -0.3419), (0.7754, -1.633, -0.4807), (0.8315, -1.701, -0.5182), (0.8034, -1.642, -0.4995), (0.824, -1.667, -0.5132), (0.6594, -1.633, -0.622), (0.7071, -1.701, -0.6697), (0.6832, -1.642, -0.6459), (0.7007, -1.667, -0.6633), (0.5181, -1.633, -0.738), (0.5556, -1.701, -0.7941), (0.5368, -1.642, -0.766), (0.5505, -1.667, -0.7866), (0.3194, -1.701, -0.9057), (0.3588, -1.633, -0.8231), (0.3478, -1.667, -0.8876), (0.3623, -1.642, -0.8574), (0.5198, 1.721, 0.8113), (0.4983, 1.789, 0.8994), (0.53, 1.73, 0.8442), (0.5222, 1.755, 0.8764), (0.6594, 1.721, 0.6968), (0.7071, 1.79, 0.7445), (0.6832, 1.73, 0.7206), (0.7007, 1.755, 0.7381), (0.7754, 1.721, 0.5554), (0.8315, 1.79, 0.5929), (0.8034, 1.73, 0.5742), (0.824, 1.755, 0.5879), (0.8615, 1.721, 0.3942), (0.9239, 1.79, 0.4201), (0.8927, 1.73, 0.4071), (0.9155, 1.755, 0.4166), (0.9146, 1.721, 0.2193), (0.9808, 1.79, 0.2325), (0.9477, 1.73, 0.2259), (0.9719, 1.755, 0.2307), (0.9325, 1.721, 0.03737), (1.0, 1.79, 0.03737), (0.9663, 1.73, 0.03737), (0.991, 1.755, 0.03737), (0.9146, 1.721, -0.1446), (0.9808, 1.79, -0.1577), (0.9477, 1.73, -0.1511), (0.9719, 1.755, -0.156), (0.8615, 1.721, -0.3195), (0.9239, 1.79, -0.3453), (0.8927, 1.73, -0.3324), (0.9155, 1.755, -0.3419), (0.7754, 1.721, -0.4807), (0.8315, 1.79, -0.5182), (0.8034, 1.73, -0.4995), (0.824, 1.755, -0.5132), (0.6594, 1.721, -0.622), (0.7071, 1.79, -0.6697), (0.6832, 1.73, -0.6459), (0.7007, 1.755, -0.6633), (0.5181, 1.721, -0.738), (0.5556, 1.79, -0.7941), (0.5368, 1.73, -0.766), (0.5505, 1.755, -0.7866), (0.3206, 1.79, -0.9054), (0.3588, 1.721, -0.8231), (0.3484, 1.755, -0.8874), (0.3624, 1.73, -0.8573), (7.105e-15, 2.037, 1.037), (0.1951, 2.037, 1.018), (0.3827, 2.037, 0.9613), (0.5556, 2.037, 0.8688), (0.7071, 2.037, 0.7445), (0.8315, 2.037, 0.5929), (0.9239, 2.037, 0.4201), (0.9808, 2.037, 0.2325), (1.0, 2.037, 0.03737), (0.9808, 2.037, -0.1577), (0.9239, 2.037, -0.3453), (0.8315, 2.037, -0.5182), (0.7071, 2.037, -0.6697), (0.5556, 2.037, -0.7941), (0.3827, 2.037, -0.8865), (0.1951, 2.037, -0.9434), (-3.258e-07, 2.037, -0.9626), (-0.1951, 2.037, -0.9434), (-0.3827, 2.037, -0.8865), (-0.5556, 2.037, -0.7941), (-0.7071, 2.037, -0.6697), (-0.8315, 2.037, -0.5182), (-0.9239, 2.037, -0.3453), (-0.9808, 2.037, -0.1577), (-1.0, 2.037, 0.03737), (-0.9808, 2.037, 0.2325), (-0.9239, 2.037, 0.4201), (-0.8315, 2.037, 0.5929), (-0.7071, 2.037, 0.7445), (-0.5556, 2.037, 0.8688), (-0.3827, 2.037, 0.9613), (-0.1951, 2.037, 1.018), (-4.826e-07, 2.277, 0.4501), (0.08052, 2.277, 0.4422), (0.1579, 2.277, 0.4187), (0.2293, 2.277, 0.3805), (0.2918, 2.277, 0.3292), (0.3432, 2.277, 0.2667), (0.3813, 2.277, 0.1953), (0.4048, 2.277, 0.1179), (0.4127, 2.277, 0.03737), (0.4048, 2.277, -0.04315), (0.3813, 2.277, -0.1206), (0.3432, 2.277, -0.1919), (0.2918, 2.277, -0.2545), (0.2293, 2.277, -0.3058), (0.1579, 2.277, -0.3439), (0.08052, 2.277, -0.3674), (-1.795e-07, 2.277, -0.3754), (-0.08052, 2.277, -0.3674), (-0.1579, 2.277, -0.3439), (-0.2293, 2.277, -0.3058), (-0.2918, 2.277, -0.2545), (-0.3432, 2.277, -0.1919), (-0.3813, 2.277, -0.1206), (-0.4048, 2.277, -0.04315), (-0.4127, 2.277, 0.03737), (-0.4048, 2.277, 0.1179), (-0.3813, 2.277, 0.1953), (-0.3432, 2.277, 0.2667), (-0.2918, 2.277, 0.3292), (-0.2293, 2.277, 0.3805), (-0.1579, 2.277, 0.4187), (-0.08052, 2.277, 0.4422), (-1.87e-07, 2.277, 0.8123), (0.1512, 2.277, 0.7974), (0.2965, 2.277, 0.7533), (0.4305, 2.277, 0.6817), (0.5479, 2.277, 0.5853), (0.6443, 2.277, 0.4679), (0.7159, 2.277, 0.3339), (0.76, 2.277, 0.1886), (0.7749, 2.277, 0.03737), (0.76, 2.277, -0.1138), (0.7159, 2.277, -0.2592), (0.6443, 2.277, -0.3931), (0.5479, 2.277, -0.5106), (0.4305, 2.277, -0.6069), (0.2965, 2.277, -0.6786), (0.1512, 2.277, -0.7227), (-2.568e-07, 2.277, -0.7375), (-0.1512, 2.277, -0.7227), (-0.2965, 2.277, -0.6786), (-0.4305, 2.277, -0.6069), (-0.5479, 2.277, -0.5106), (-0.6443, 2.277, -0.3931), (-0.7159, 2.277, -0.2592), (-0.76, 2.277, -0.1138), (-0.7749, 2.277, 0.03737), (-0.76, 2.277, 0.1886), (-0.7159, 2.277, 0.3339), (-0.6443, 2.277, 0.4679), (-0.5479, 2.277, 0.5853), (-0.4305, 2.277, 0.6817), (-0.2965, 2.277, 0.7533), (-0.1512, 2.277, 0.7974), (-4.23e-07, 2.502, 0.4501), (0.08052, 2.502, 0.4422), (0.1579, 2.502, 0.4187), (0.2293, 2.502, 0.3805), (0.2918, 2.502, 0.3292), (0.3432, 2.502, 0.2667), (0.3813, 2.502, 0.1953), (0.4048, 2.502, 0.1179), (0.4127, 2.502, 0.03737), (0.4048, 2.502, -0.04315), (0.3813, 2.502, -0.1206), (0.3432, 2.502, -0.1919), (0.2918, 2.502, -0.2545), (0.2293, 2.502, -0.3058), (0.1579, 2.502, -0.3439), (0.08052, 2.502, -0.3674), (-1.199e-07, 2.502, -0.3754), (-0.08052, 2.502, -0.3674), (-0.1579, 2.502, -0.3439), (-0.2293, 2.502, -0.3058), (-0.2918, 2.502, -0.2545), (-0.3432, 2.502, -0.1919), (-0.3813, 2.502, -0.1206), (-0.4048, 2.502, -0.04315), (-0.4127, 2.502, 0.03737), (-0.4048, 2.502, 0.1179), (-0.3813, 2.502, 0.1953), (-0.3432, 2.502, 0.2667), (-0.2918, 2.502, 0.3292), (-0.2293, 2.502, 0.3805), (-0.1579, 2.502, 0.4187), (-0.08052, 2.502, 0.4422), (0.1951, -1.963, 1.018), (7.105e-15, -1.963, 1.037), (0.3827, -1.963, 0.9613), (0.5556, -1.963, 0.8688), (0.7071, -1.963, 0.7445), (0.8315, -1.963, 0.5929), (0.9239, -1.963, 0.4201), (0.9808, -1.963, 0.2325), (1.0, -1.963, 0.03737), (0.9808, -1.963, -0.1577), (0.9239, -1.963, -0.3453), (0.8315, -1.963, -0.5182), (0.7071, -1.963, -0.6697), (0.5556, -1.963, -0.7941), (0.3827, -1.963, -0.8865), (0.1951, -1.963, -0.9434), (-3.258e-07, -1.963, -0.9626), (-0.1951, -1.963, -0.9434), (-0.3827, -1.963, -0.8865), (-0.5556, -1.963, -0.7941), (-0.7071, -1.963, -0.6697), (-0.8315, -1.963, -0.5182), (-0.9239, -1.963, -0.3453), (-0.9808, -1.963, -0.1577), (-1.0, -1.963, 0.03737), (-0.9808, -1.963, 0.2325), (-0.9239, -1.963, 0.4201), (-0.8315, -1.963, 0.5929), (-0.7071, -1.963, 0.7445), (-0.5556, -1.963, 0.8688), (-0.3827, -1.963, 0.9613), (-0.1951, -1.963, 1.018), (0.1475, -2.294, 0.7788), (-2.105e-07, -2.294, 0.7934), (0.2893, -2.294, 0.7358), (0.42, -2.294, 0.666), (0.5346, -2.294, 0.5719), (0.6286, -2.294, 0.4574), (0.6984, -2.294, 0.3267), (0.7415, -2.294, 0.1849), (0.756, -2.294, 0.03737), (0.7415, -2.294, -0.1101), (0.6984, -2.294, -0.2519), (0.6286, -2.294, -0.3826), (0.5346, -2.294, -0.4972), (0.42, -2.294, -0.5912), (0.2893, -2.294, -0.6611), (0.1475, -2.294, -0.7041), (-1.438e-07, -2.294, -0.7186), (-0.1475, -2.294, -0.7041), (-0.2893, -2.294, -0.6611), (-0.42, -2.294, -0.5912), (-0.5346, -2.294, -0.4972), (-0.6286, -2.294, -0.3826), (-0.6984, -2.294, -0.2519), (-0.7415, -2.294, -0.1101), (-0.756, -2.294, 0.03737), (-0.7415, -2.294, 0.1849), (-0.6984, -2.294, 0.3267), (-0.6286, -2.294, 0.4574), (-0.5346, -2.294, 0.5719), (-0.42, -2.294, 0.666), (-0.2893, -2.294, 0.7358), (-0.1475, -2.294, 0.7788)], [], [(64, 457, 456, 65), (65, 456, 458, 66), (85, 66, 233, 281), (232, 236, 172, 171), (236, 240, 173, 172), (240, 244, 174, 173), (244, 248, 175, 174), (248, 252, 176, 175), (252, 256, 177, 176), (256, 260, 178, 177), (260, 264, 179, 178), (264, 268, 180, 179), (268, 272, 181, 180), (272, 277, 182, 181), (324, 276, 67, 86), (67, 471, 472, 68), (68, 472, 473, 69), (69, 473, 474, 70), (70, 474, 475, 71), (71, 475, 476, 72), (72, 476, 477, 73), (73, 477, 478, 74), (74, 478, 479, 75), (75, 479, 480, 76), (76, 480, 481, 77), (77, 481, 482, 78), (78, 482, 483, 79), (79, 483, 484, 80), (80, 484, 485, 81), (81, 485, 486, 82), (37, 35, 505, 506), (82, 486, 487, 83), (83, 487, 457, 64), (10, 12, 398, 397), (102, 83, 64, 103), (101, 82, 83, 102), (100, 81, 82, 101), (99, 80, 81, 100), (98, 79, 80, 99), (97, 78, 79, 98), (96, 77, 78, 97), (95, 76, 77, 96), (94, 75, 76, 95), (93, 74, 75, 94), (92, 73, 74, 93), (91, 72, 73, 92), (90, 71, 72, 91), (89, 70, 71, 90), (88, 69, 70, 89), (87, 68, 69, 88), (86, 67, 68, 87), (277, 325, 213, 182), (280, 232, 171, 202), (84, 65, 66, 85), (103, 64, 65, 84), (328, 103, 84, 329), (329, 84, 85, 330), (332, 285, 289, 333), (284, 280, 202, 203), (288, 284, 203, 204), (292, 288, 204, 205), (296, 292, 205, 206), (300, 296, 206, 207), (304, 300, 207, 208), (308, 304, 208, 209), (312, 308, 209, 210), (316, 312, 210, 211), (320, 316, 211, 212), (325, 320, 212, 213), (343, 86, 87, 344), (344, 87, 88, 345), (345, 88, 89, 346), (346, 89, 90, 347), (347, 90, 91, 348), (348, 91, 92, 349), (349, 92, 93, 350), (350, 93, 94, 351), (351, 94, 95, 352), (352, 95, 96, 353), (353, 96, 97, 354), (354, 97, 98, 355), (355, 98, 99, 356), (356, 99, 100, 357), (357, 100, 101, 358), (358, 101, 102, 359), (359, 102, 103, 328), (168, 169, 107, 105), (169, 170, 109, 107), (170, 171, 111, 109), (171, 172, 113, 111), (172, 173, 115, 113), (173, 174, 117, 115), (174, 175, 119, 117), (175, 176, 121, 119), (176, 177, 123, 121), (177, 178, 125, 123), (178, 179, 127, 125), (179, 180, 129, 127), (180, 181, 131, 129), (181, 182, 133, 131), (182, 183, 135, 133), (183, 184, 137, 135), (184, 185, 139, 137), (185, 186, 141, 139), (186, 187, 143, 141), (187, 188, 145, 143), (188, 189, 147, 145), (189, 190, 149, 147), (190, 191, 151, 149), (191, 192, 153, 151), (192, 193, 155, 153), (193, 194, 157, 155), (194, 195, 159, 157), (195, 196, 161, 159), (196, 197, 163, 161), (197, 198, 165, 163), (107, 109, 111, 113, 115, 117, 119, 121, 123, 125, 127, 129, 131, 133, 135, 137, 139, 141, 143, 145, 147, 149, 151, 153, 155, 157, 159, 161, 163, 165, 167, 105), (198, 199, 167, 165), (199, 168, 105, 167), (104, 166, 164, 162, 160, 158, 156, 154, 152, 150, 148, 146, 144, 142, 140, 138, 136, 134, 132, 130, 128, 126, 124, 122, 120, 118, 116, 114, 112, 110, 108, 106), (230, 231, 168, 199), (229, 230, 199, 198), (228, 229, 198, 197), (227, 228, 197, 196), (226, 227, 196, 195), (225, 226, 195, 194), (224, 225, 194, 193), (223, 224, 193, 192), (222, 223, 192, 191), (221, 222, 191, 190), (220, 221, 190, 189), (219, 220, 189, 188), (218, 219, 188, 187), (217, 218, 187, 186), (216, 217, 186, 185), (215, 216, 185, 184), (214, 215, 184, 183), (213, 214, 183, 182), (201, 202, 171, 170), (200, 201, 170, 169), (231, 200, 169, 168), (104, 106, 200, 231), (106, 108, 201, 200), (108, 110, 202, 201), (110, 112, 203, 202), (112, 114, 204, 203), (114, 116, 205, 204), (116, 118, 206, 205), (118, 120, 207, 206), (120, 122, 208, 207), (122, 124, 209, 208), (124, 126, 210, 209), (126, 128, 211, 210), (128, 130, 212, 211), (130, 132, 213, 212), (132, 134, 214, 213), (134, 136, 215, 214), (136, 138, 216, 215), (138, 140, 217, 216), (140, 142, 218, 217), (142, 144, 219, 218), (144, 146, 220, 219), (146, 148, 221, 220), (148, 150, 222, 221), (150, 152, 223, 222), (152, 154, 224, 223), (154, 156, 225, 224), (156, 158, 226, 225), (158, 160, 227, 226), (160, 162, 228, 227), (162, 164, 229, 228), (164, 166, 230, 229), (166, 104, 231, 230), (276, 470, 471, 67), (273, 469, 470, 276), (269, 468, 469, 273), (265, 467, 468, 269), (261, 466, 467, 265), (257, 465, 466, 261), (253, 464, 465, 257), (249, 463, 464, 253), (245, 462, 463, 249), (241, 461, 462, 245), (66, 458, 459, 233), (237, 460, 461, 241), (331, 281, 285, 332), (330, 85, 281, 331), (333, 289, 293, 334), (334, 293, 297, 335), (335, 297, 301, 336), (336, 301, 305, 337), (337, 305, 309, 338), (338, 309, 313, 339), (339, 313, 317, 340), (340, 317, 321, 341), (341, 321, 324, 342), (342, 324, 86, 343), (273, 276, 278, 275), (275, 278, 279, 274), (274, 279, 277, 272), (269, 273, 275, 271), (271, 275, 274, 270), (270, 274, 272, 268), (265, 269, 271, 267), (267, 271, 270, 266), (266, 270, 268, 264), (261, 265, 267, 263), (263, 267, 266, 262), (262, 266, 264, 260), (257, 261, 263, 259), (259, 263, 262, 258), (258, 262, 260, 256), (253, 257, 259, 255), (255, 259, 258, 254), (254, 258, 256, 252), (249, 253, 255, 251), (251, 255, 254, 250), (250, 254, 252, 248), (245, 249, 251, 247), (247, 251, 250, 246), (246, 250, 248, 244), (241, 245, 247, 243), (243, 247, 246, 242), (242, 246, 244, 240), (237, 241, 243, 239), (239, 243, 242, 238), (238, 242, 240, 236), (233, 237, 239, 235), (235, 239, 238, 234), (234, 238, 236, 232), (232, 280, 282, 234), (234, 282, 283, 235), (235, 283, 281, 233), (276, 324, 326, 278), (278, 326, 327, 279), (279, 327, 325, 277), (280, 284, 286, 282), (282, 286, 287, 283), (283, 287, 285, 281), (284, 288, 290, 286), (286, 290, 291, 287), (287, 291, 289, 285), (288, 292, 294, 290), (290, 294, 295, 291), (291, 295, 293, 289), (292, 296, 298, 294), (294, 298, 299, 295), (295, 299, 297, 293), (296, 300, 302, 298), (298, 302, 303, 299), (299, 303, 301, 297), (300, 304, 306, 302), (302, 306, 307, 303), (303, 307, 305, 301), (304, 308, 310, 306), (306, 310, 311, 307), (307, 311, 309, 305), (308, 312, 314, 310), (310, 314, 315, 311), (311, 315, 313, 309), (312, 316, 318, 314), (314, 318, 319, 315), (315, 319, 317, 313), (316, 320, 322, 318), (318, 322, 323, 319), (319, 323, 321, 317), (320, 325, 327, 322), (322, 327, 326, 323), (323, 326, 324, 321), (233, 459, 460, 237), (2, 0, 328, 329), (4, 2, 329, 330), (6, 4, 330, 331), (8, 6, 331, 332), (10, 8, 332, 333), (12, 10, 333, 334), (14, 12, 334, 335), (16, 14, 335, 336), (18, 16, 336, 337), (20, 18, 337, 338), (22, 20, 338, 339), (24, 22, 339, 340), (26, 24, 340, 341), (28, 26, 341, 342), (30, 28, 342, 343), (32, 30, 343, 344), (34, 32, 344, 345), (36, 34, 345, 346), (38, 36, 346, 347), (40, 38, 347, 348), (42, 40, 348, 349), (44, 42, 349, 350), (46, 44, 350, 351), (48, 46, 351, 352), (50, 48, 352, 353), (52, 50, 353, 354), (54, 52, 354, 355), (56, 54, 355, 356), (58, 56, 356, 357), (60, 58, 357, 358), (62, 60, 358, 359), (0, 62, 359, 328), (371, 372, 436, 435), (38, 40, 412, 411), (12, 14, 399, 398), (40, 42, 413, 412), (14, 16, 400, 399), (42, 44, 414, 413), (16, 18, 401, 400), (44, 46, 415, 414), (18, 20, 402, 401), (46, 48, 416, 415), (20, 22, 403, 402), (48, 50, 417, 416), (22, 24, 404, 403), (50, 52, 418, 417), (24, 26, 405, 404), (52, 54, 419, 418), (26, 28, 406, 405), (0, 2, 393, 392), (54, 56, 420, 419), (28, 30, 407, 406), (2, 4, 394, 393), (56, 58, 421, 420), (30, 32, 408, 407), (4, 6, 395, 394), (58, 60, 422, 421), (32, 34, 409, 408), (6, 8, 396, 395), (60, 62, 423, 422), (34, 36, 410, 409), (8, 10, 397, 396), (62, 0, 392, 423), (36, 38, 411, 410), (361, 360, 392, 393), (362, 361, 393, 394), (363, 362, 394, 395), (364, 363, 395, 396), (365, 364, 396, 397), (366, 365, 397, 398), (367, 366, 398, 399), (368, 367, 399, 400), (369, 368, 400, 401), (370, 369, 401, 402), (371, 370, 402, 403), (372, 371, 403, 404), (373, 372, 404, 405), (374, 373, 405, 406), (375, 374, 406, 407), (376, 375, 407, 408), (377, 376, 408, 409), (378, 377, 409, 410), (379, 378, 410, 411), (380, 379, 411, 412), (381, 380, 412, 413), (382, 381, 413, 414), (383, 382, 414, 415), (384, 383, 415, 416), (385, 384, 416, 417), (386, 385, 417, 418), (387, 386, 418, 419), (388, 387, 419, 420), (389, 388, 420, 421), (390, 389, 421, 422), (391, 390, 422, 423), (360, 391, 423, 392), (424, 425, 426, 427, 428, 429, 430, 431, 432, 433, 434, 435, 436, 437, 438, 439, 440, 441, 442, 443, 444, 445, 446, 447, 448, 449, 450, 451, 452, 453, 454, 455), (385, 386, 450, 449), (372, 373, 437, 436), (386, 387, 451, 450), (373, 374, 438, 437), (360, 361, 425, 424), (387, 388, 452, 451), (374, 375, 439, 438), (361, 362, 426, 425), (388, 389, 453, 452), (375, 376, 440, 439), (362, 363, 427, 426), (389, 390, 454, 453), (376, 377, 441, 440), (363, 364, 428, 427), (390, 391, 455, 454), (377, 378, 442, 441), (364, 365, 429, 428), (391, 360, 424, 455), (378, 379, 443, 442), (365, 366, 430, 429), (379, 380, 444, 443), (366, 367, 431, 430), (380, 381, 445, 444), (367, 368, 432, 431), (381, 382, 446, 445), (368, 369, 433, 432), (382, 383, 447, 446), (369, 370, 434, 433), (383, 384, 448, 447), (370, 371, 435, 434), (384, 385, 449, 448), (1, 3, 456, 457), (3, 5, 458, 456), (5, 7, 459, 458), (7, 9, 460, 459), (9, 11, 461, 460), (11, 13, 462, 461), (13, 15, 463, 462), (15, 17, 464, 463), (17, 19, 465, 464), (19, 21, 466, 465), (21, 23, 467, 466), (23, 25, 468, 467), (25, 27, 469, 468), (27, 29, 470, 469), (29, 31, 471, 470), (31, 33, 472, 471), (33, 35, 473, 472), (35, 37, 474, 473), (37, 39, 475, 474), (39, 41, 476, 475), (41, 43, 477, 476), (43, 45, 478, 477), (45, 47, 479, 478), (47, 49, 480, 479), (49, 51, 481, 480), (51, 53, 482, 481), (53, 55, 483, 482), (55, 57, 484, 483), (57, 59, 485, 484), (59, 61, 486, 485), (61, 63, 487, 486), (63, 1, 457, 487), (488, 489, 519, 518, 517, 516, 515, 514, 513, 512, 511, 510, 509, 508, 507, 506, 505, 504, 503, 502, 501, 500, 499, 498, 497, 496, 495, 494, 493, 492, 491, 490), (11, 9, 492, 493), (1, 63, 519, 489), (39, 37, 506, 507), (13, 11, 493, 494), (41, 39, 507, 508), (15, 13, 494, 495), (43, 41, 508, 509), (17, 15, 495, 496), (45, 43, 509, 510), (19, 17, 496, 497), (47, 45, 510, 511), (21, 19, 497, 498), (49, 47, 511, 512), (23, 21, 498, 499), (51, 49, 512, 513), (25, 23, 499, 500), (53, 51, 513, 514), (27, 25, 500, 501), (55, 53, 514, 515), (29, 27, 501, 502), (3, 1, 489, 488), (57, 55, 515, 516), (31, 29, 502, 503), (5, 3, 488, 490), (59, 57, 516, 517), (33, 31, 503, 504), (7, 5, 490, 491), (61, 59, 517, 518), (35, 33, 504, 505), (9, 7, 491, 492), (63, 61, 518, 519)])
me_cylinder.polygons.foreach_set('use_smooth', [True] * 462)
_uv = me_cylinder.uv_layers.new(name='UVMap')
_uv.uv.foreach_set('vector', [0.4331, 0.04122, 0.4331, 3.871e-07, 0.4575, 0.0, 0.4575, 0.04122, 0.4575, 0.04122, 0.4575, 0.0, 0.4815, 2.591e-06, 0.4815, 0.04122, 0.4815, 0.4601, 0.4815, 0.04122, 0.4965, 0.0328, 0.4967, 0.4685, 0.9349, 0.2133, 0.9163, 0.2007, 0.9188, 0.1976, 0.9367, 0.2097, 0.9163, 0.2007, 0.9002, 0.1846, 0.9034, 0.182, 0.9188, 0.1976, 0.9002, 0.1846, 0.8876, 0.1656, 0.8912, 0.1637, 0.9034, 0.182, 0.8876, 0.1656, 0.8789, 0.1445, 0.8828, 0.1433, 0.8912, 0.1637, 0.8789, 0.1445, 0.8745, 0.1221, 0.8785, 0.1217, 0.8828, 0.1433, 0.8745, 0.1221, 0.8745, 0.0993, 0.8785, 0.0997, 0.8785, 0.1217, 0.8745, 0.0993, 0.8789, 0.07691, 0.8828, 0.07808, 0.8785, 0.0997, 0.8789, 0.07691, 0.8876, 0.05581, 0.8912, 0.05773, 0.8828, 0.07808, 0.8876, 0.05581, 0.9002, 0.03683, 0.9034, 0.0394, 0.8912, 0.05773, 0.9002, 0.03683, 0.9163, 0.02068, 0.9188, 0.02382, 0.9034, 0.0394, 0.9163, 0.02068, 0.9349, 0.008154, 0.9367, 0.01177, 0.9188, 0.02382, 0.2377, 0.4687, 0.2379, 0.03265, 0.2529, 0.04122, 0.2529, 0.4601, 0.2529, 0.04122, 0.2529, 2.576e-06, 0.2769, 0.0, 0.2769, 0.04122, 0.2769, 0.04122, 0.2769, 0.0, 0.3012, 3.573e-07, 0.3012, 0.04122, 0.3012, 0.04122, 0.3012, 3.573e-07, 0.325, 3.618e-06, 0.325, 0.04122, 0.325, 0.04122, 0.325, 3.618e-06, 0.3473, 9.708e-06, 0.3473, 0.04123, 0.3473, 0.04123, 0.3473, 9.708e-06, 0.3672, 1.834e-05, 0.3672, 0.04124, 2.961e-08, 0.04125, 5.923e-08, 3.323e-05, 0.01722, 2.047e-05, 0.01722, 0.04124, 0.01722, 0.04124, 0.01722, 2.047e-05, 0.03746, 1.042e-05, 0.03746, 0.04123, 0.03746, 0.04123, 0.03746, 1.042e-05, 0.05996, 3.529e-06, 0.05996, 0.04122, 0.05996, 0.04122, 0.05996, 3.529e-06, 0.08384, 1.489e-08, 0.08384, 0.04122, 0.08384, 0.04122, 0.08384, 1.489e-08, 0.1082, 0.0, 0.1082, 0.04122, 0.1082, 0.04122, 0.1082, 0.0, 0.1321, 3.544e-06, 0.1321, 0.04122, 0.1321, 0.04122, 0.1321, 3.544e-06, 0.1546, 1.047e-05, 0.1546, 0.04123, 0.1546, 0.04123, 0.1546, 1.047e-05, 0.1748, 2.046e-05, 0.1748, 0.04124, 0.1748, 0.04124, 0.1748, 2.046e-05, 0.192, 3.323e-05, 0.192, 0.04125, 0.3672, 0.04124, 0.3672, 1.831e-05, 0.3871, 9.737e-06, 0.3871, 0.04123, 0.9588, 0.886, 0.9588, 0.904, 0.9176, 0.904, 0.9176, 0.886, 0.3871, 0.04123, 0.3871, 9.737e-06, 0.4094, 3.648e-06, 0.4094, 0.04122, 0.4094, 0.04122, 0.4094, 3.648e-06, 0.4331, 3.871e-07, 0.4331, 0.04122, 0.9656, 0.7311, 0.9656, 0.7469, 0.9176, 0.7469, 0.9176, 0.7311, 0.4094, 0.4601, 0.4094, 0.04122, 0.4331, 0.04122, 0.4331, 0.4601, 0.3871, 0.4601, 0.3871, 0.04123, 0.4094, 0.04122, 0.4094, 0.4601, 0.3672, 0.4601, 0.3672, 0.04124, 0.3871, 0.04123, 0.3871, 0.4601, 0.1748, 0.4601, 0.1748, 0.04124, 0.192, 0.04125, 0.192, 0.4601, 0.1546, 0.4601, 0.1546, 0.04123, 0.1748, 0.04124, 0.1748, 0.4601, 0.1321, 0.4601, 0.1321, 0.04122, 0.1546, 0.04123, 0.1546, 0.4601, 0.1082, 0.4601, 0.1082, 0.04122, 0.1321, 0.04122, 0.1321, 0.4601, 0.08384, 0.4601, 0.08384, 0.04122, 0.1082, 0.04122, 0.1082, 0.4601, 0.05996, 0.4601, 0.05996, 0.04122, 0.08384, 0.04122, 0.08384, 0.4601, 0.03746, 0.4601, 0.03746, 0.04123, 0.05996, 0.04122, 0.05996, 0.4601, 0.01722, 0.4601, 0.01722, 0.04124, 0.03746, 0.04123, 0.03746, 0.4601, 1.481e-08, 0.4601, 2.961e-08, 0.04125, 0.01722, 0.04124, 0.01722, 0.4601, 0.3473, 0.4601, 0.3473, 0.04123, 0.3672, 0.04124, 0.3672, 0.4601, 0.325, 0.4601, 0.325, 0.04122, 0.3473, 0.04123, 0.3473, 0.4601, 0.3012, 0.4601, 0.3012, 0.04122, 0.325, 0.04122, 0.325, 0.4601, 0.2769, 0.4601, 0.2769, 0.04122, 0.3012, 0.04122, 0.3012, 0.4601, 0.2529, 0.4601, 0.2529, 0.04122, 0.2769, 0.04122, 0.2769, 0.4601, 0.9908, 0.2257, 0.9909, 0.6446, 0.9873, 0.6446, 0.9872, 0.2257, 0.9792, 0.4047, 0.9791, 0.8236, 0.9755, 0.8236, 0.9756, 0.4047, 0.4575, 0.4601, 0.4575, 0.04122, 0.4815, 0.04122, 0.4815, 0.4601, 0.4331, 0.4601, 0.4331, 0.04122, 0.4575, 0.04122, 0.4575, 0.4601, 0.4331, 0.4996, 0.4331, 0.4601, 0.4575, 0.4601, 0.4575, 0.4996, 0.4575, 0.4996, 0.4575, 0.4601, 0.4815, 0.4601, 0.4815, 0.4996, 0.5247, 0.4996, 0.5247, 0.4687, 0.5423, 0.4687, 0.5423, 0.4996, 0.4883, 0.5203, 0.5069, 0.5077, 0.5087, 0.5114, 0.4909, 0.5234, 0.4723, 0.5364, 0.4883, 0.5203, 0.4909, 0.5234, 0.4754, 0.539, 0.4596, 0.5554, 0.4723, 0.5364, 0.4754, 0.539, 0.4632, 0.5573, 0.451, 0.5765, 0.4596, 0.5554, 0.4632, 0.5573, 0.4548, 0.5777, 0.4465, 0.5989, 0.451, 0.5765, 0.4548, 0.5777, 0.4506, 0.5993, 0.4465, 0.6217, 0.4465, 0.5989, 0.4506, 0.5993, 0.4506, 0.6213, 0.451, 0.6441, 0.4465, 0.6217, 0.4506, 0.6213, 0.4548, 0.6429, 0.4596, 0.6652, 0.451, 0.6441, 0.4548, 0.6429, 0.4632, 0.6633, 0.4723, 0.6842, 0.4596, 0.6652, 0.4632, 0.6633, 0.4754, 0.6816, 0.4883, 0.7003, 0.4723, 0.6842, 0.4754, 0.6816, 0.4909, 0.6972, 0.5069, 0.7129, 0.4883, 0.7003, 0.4909, 0.6972, 0.5087, 0.7093, 0.2529, 0.4996, 0.2529, 0.4601, 0.2769, 0.4601, 0.2769, 0.4996, 0.2769, 0.4996, 0.2769, 0.4601, 0.3012, 0.4601, 0.3012, 0.4996, 0.3012, 0.4996, 0.3012, 0.4601, 0.325, 0.4601, 0.325, 0.4996, 0.325, 0.4996, 0.325, 0.4601, 0.3473, 0.4601, 0.3473, 0.4996, 0.3473, 0.4996, 0.3473, 0.4601, 0.3672, 0.4601, 0.3672, 0.4996, 0.0, 0.4996, 1.481e-08, 0.4601, 0.01722, 0.4601, 0.01722, 0.4996, 0.01722, 0.4996, 0.01722, 0.4601, 0.03746, 0.4601, 0.03746, 0.4996, 0.03746, 0.4996, 0.03746, 0.4601, 0.05996, 0.4601, 0.05996, 0.4996, 0.05996, 0.4996, 0.05996, 0.4601, 0.08384, 0.4601, 0.08384, 0.4996, 0.08384, 0.4996, 0.08384, 0.4601, 0.1082, 0.4601, 0.1082, 0.4996, 0.1082, 0.4996, 0.1082, 0.4601, 0.1321, 0.4601, 0.1321, 0.4996, 0.1321, 0.4996, 0.1321, 0.4601, 0.1546, 0.4601, 0.1546, 0.4996, 0.1546, 0.4996, 0.1546, 0.4601, 0.1748, 0.4601, 0.1748, 0.4996, 0.1748, 0.4996, 0.1748, 0.4601, 0.192, 0.4601, 0.192, 0.4996, 0.3672, 0.4996, 0.3672, 0.4601, 0.3871, 0.4601, 0.3871, 0.4996, 0.3871, 0.4996, 0.3871, 0.4601, 0.4094, 0.4601, 0.4094, 0.4996, 0.4094, 0.4996, 0.4094, 0.4601, 0.4331, 0.4601, 0.4331, 0.4996, 0.6258, 0.03268, 0.6039, 0.03268, 0.6035, 2.416e-05, 0.6261, 2.451e-05, 0.6039, 0.03268, 0.5825, 0.03268, 0.5815, 2.111e-05, 0.6035, 2.416e-05, 0.5825, 0.03268, 0.5621, 0.03267, 0.5608, 1.55e-05, 0.5815, 2.111e-05, 0.5621, 0.03267, 0.5446, 0.03266, 0.5423, 7.489e-06, 0.5608, 1.55e-05, 0.5099, 0.676, 0.5099, 0.6605, 0.5423, 0.6626, 0.5423, 0.6787, 0.5099, 0.6605, 0.5099, 0.6421, 0.5423, 0.6437, 0.5423, 0.6626, 0.5099, 0.6421, 0.5098, 0.6218, 0.5423, 0.6228, 0.5423, 0.6437, 0.5098, 0.6218, 0.5098, 0.6002, 0.5423, 0.6005, 0.5423, 0.6228, 0.5098, 0.6002, 0.5098, 0.5781, 0.5423, 0.5778, 0.5423, 0.6005, 0.5098, 0.5781, 0.5098, 0.5565, 0.5423, 0.5555, 0.5423, 0.5778, 0.5098, 0.5565, 0.5099, 0.5362, 0.5423, 0.5345, 0.5423, 0.5555, 0.5099, 0.5362, 0.5099, 0.5178, 0.5423, 0.5157, 0.5423, 0.5345, 0.5099, 0.5178, 0.5099, 0.5022, 0.5423, 0.4996, 0.5423, 0.5157, 0.865, 0.03266, 0.8474, 0.03267, 0.8487, 1.548e-05, 0.8672, 7.489e-06, 0.8474, 0.03267, 0.827, 0.03268, 0.8281, 2.113e-05, 0.8487, 1.548e-05, 0.827, 0.03268, 0.8056, 0.03268, 0.806, 2.415e-05, 0.8281, 2.113e-05, 0.8056, 0.03268, 0.7837, 0.03268, 0.7835, 2.449e-05, 0.806, 2.415e-05, 0.7837, 0.03268, 0.7621, 0.03268, 0.7612, 2.208e-05, 0.7835, 2.449e-05, 0.7621, 0.03268, 0.7417, 0.03267, 0.7402, 1.708e-05, 0.7612, 2.208e-05, 0.7417, 0.03267, 0.7232, 0.03266, 0.7211, 9.603e-06, 0.7402, 1.708e-05, 0.7232, 0.03266, 0.7073, 0.03265, 0.7048, 0.0, 0.7211, 9.603e-06, 0.5445, 0.9323, 0.5627, 0.9323, 0.5611, 0.965, 0.5423, 0.965, 0.5627, 0.9323, 0.583, 0.9323, 0.582, 0.965, 0.5611, 0.965, 0.583, 0.9323, 0.6045, 0.9323, 0.6041, 0.965, 0.582, 0.965, 0.6045, 0.9323, 0.6264, 0.9323, 0.6267, 0.965, 0.6041, 0.965, 0.6264, 0.9323, 0.6479, 0.9323, 0.6488, 0.965, 0.6267, 0.965, 0.6479, 0.9323, 0.6681, 0.9323, 0.6697, 0.965, 0.6488, 0.965, 0.6681, 0.9323, 0.6863, 0.9323, 0.6885, 0.965, 0.6697, 0.965, 0.7022, 0.03265, 0.6863, 0.03266, 0.6884, 9.618e-06, 0.7048, 0.0, 0.6863, 0.03266, 0.6678, 0.03267, 0.6694, 1.711e-05, 0.6884, 9.618e-06, 0.7918, 0.9616, 0.7696, 0.9572, 0.7488, 0.9485, 0.73, 0.9359, 0.714, 0.9198, 0.7015, 0.9009, 0.6929, 0.88, 0.6885, 0.8577, 0.6885, 0.835, 0.6929, 0.8127, 0.7015, 0.7917, 0.714, 0.7729, 0.73, 0.7568, 0.7488, 0.7442, 0.7696, 0.7355, 0.7918, 0.7311, 0.8143, 0.7311, 0.8365, 0.7355, 0.8573, 0.7442, 0.8761, 0.7568, 0.892, 0.7729, 0.9046, 0.7917, 0.9132, 0.8127, 0.9176, 0.835, 0.9176, 0.8577, 0.9132, 0.88, 0.9046, 0.9009, 0.892, 0.9198, 0.8761, 0.9359, 0.8573, 0.9485, 0.8365, 0.9572, 0.8143, 0.9616, 0.6678, 0.03267, 0.6474, 0.03268, 0.6483, 2.213e-05, 0.6694, 1.711e-05, 0.6474, 0.03268, 0.6258, 0.03268, 0.6261, 2.451e-05, 0.6483, 2.213e-05, 0.3178, 0.7482, 0.3399, 0.7526, 0.3608, 0.7613, 0.3795, 0.7739, 0.3955, 0.79, 0.408, 0.8089, 0.4166, 0.8298, 0.421, 0.8521, 0.421, 0.8748, 0.4166, 0.8971, 0.408, 0.9181, 0.3955, 0.9369, 0.3795, 0.953, 0.3608, 0.9656, 0.3399, 0.9743, 0.3178, 0.9787, 0.2952, 0.9787, 0.2731, 0.9743, 0.2523, 0.9656, 0.2335, 0.953, 0.2176, 0.9369, 0.2051, 0.9181, 0.1964, 0.8971, 0.192, 0.8748, 0.192, 0.8521, 0.1964, 0.8298, 0.2051, 0.8089, 0.2176, 0.79, 0.2335, 0.7739, 0.2523, 0.7613, 0.2731, 0.7526, 0.2952, 0.7482, 0.6474, 0.4515, 0.6258, 0.4516, 0.6258, 0.03268, 0.6474, 0.03268, 0.6678, 0.4515, 0.6474, 0.4515, 0.6474, 0.03268, 0.6678, 0.03267, 0.6863, 0.4515, 0.6678, 0.4515, 0.6678, 0.03267, 0.6863, 0.03266, 0.7022, 0.4515, 0.6863, 0.4515, 0.6863, 0.03266, 0.7022, 0.03265, 0.6681, 0.5134, 0.6863, 0.5134, 0.6863, 0.9323, 0.6681, 0.9323, 0.6479, 0.5134, 0.6681, 0.5134, 0.6681, 0.9323, 0.6479, 0.9323, 0.6264, 0.5134, 0.6479, 0.5134, 0.6479, 0.9323, 0.6264, 0.9323, 0.6045, 0.5134, 0.6264, 0.5134, 0.6264, 0.9323, 0.6045, 0.9323, 0.583, 0.5134, 0.6045, 0.5134, 0.6045, 0.9323, 0.583, 0.9323, 0.5627, 0.5134, 0.583, 0.5134, 0.583, 0.9323, 0.5627, 0.9323, 0.5445, 0.5134, 0.5627, 0.5134, 0.5627, 0.9323, 0.5445, 0.9323, 0.7232, 0.4515, 0.7073, 0.4515, 0.7073, 0.03265, 0.7232, 0.03266, 0.7417, 0.4515, 0.7232, 0.4515, 0.7232, 0.03266, 0.7417, 0.03267, 0.7621, 0.4515, 0.7417, 0.4515, 0.7417, 0.03267, 0.7621, 0.03268, 0.7837, 0.4516, 0.7621, 0.4515, 0.7621, 0.03268, 0.7837, 0.03268, 0.8056, 0.4516, 0.7837, 0.4516, 0.7837, 0.03268, 0.8056, 0.03268, 0.827, 0.4515, 0.8056, 0.4516, 0.8056, 0.03268, 0.827, 0.03268, 0.8474, 0.4515, 0.827, 0.4515, 0.827, 0.03268, 0.8474, 0.03267, 0.5825, 0.4515, 0.5621, 0.4515, 0.5621, 0.03267, 0.5825, 0.03268, 0.6039, 0.4516, 0.5825, 0.4515, 0.5825, 0.03268, 0.6039, 0.03268, 0.6258, 0.4516, 0.6039, 0.4516, 0.6039, 0.03268, 0.6258, 0.03268, 0.6261, 0.4825, 0.6035, 0.4825, 0.6039, 0.4516, 0.6258, 0.4516, 0.6035, 0.4825, 0.5815, 0.4825, 0.5825, 0.4515, 0.6039, 0.4516, 0.5815, 0.4825, 0.5608, 0.4825, 0.5621, 0.4515, 0.5825, 0.4515, 0.5608, 0.4825, 0.5423, 0.4825, 0.5446, 0.4515, 0.5621, 0.4515, 0.9565, 0.4005, 0.9565, 0.3844, 0.9872, 0.3823, 0.9872, 0.3978, 0.9565, 0.3844, 0.9564, 0.3655, 0.9872, 0.3639, 0.9872, 0.3823, 0.9564, 0.3655, 0.9564, 0.3446, 0.9872, 0.3436, 0.9872, 0.3639, 0.9564, 0.3446, 0.9564, 0.3223, 0.9872, 0.322, 0.9872, 0.3436, 0.9564, 0.3223, 0.9564, 0.2996, 0.9872, 0.2999, 0.9872, 0.322, 0.9564, 0.2996, 0.9564, 0.2773, 0.9872, 0.2783, 0.9872, 0.2999, 0.9564, 0.2773, 0.9564, 0.2564, 0.9872, 0.258, 0.9872, 0.2783, 0.9564, 0.2564, 0.9565, 0.2375, 0.9872, 0.2396, 0.9872, 0.258, 0.9565, 0.2375, 0.9565, 0.2214, 0.9872, 0.2241, 0.9872, 0.2396, 0.8672, 0.4825, 0.8487, 0.4825, 0.8474, 0.4515, 0.865, 0.4515, 0.8487, 0.4825, 0.8281, 0.4825, 0.827, 0.4515, 0.8474, 0.4515, 0.8281, 0.4825, 0.806, 0.4825, 0.8056, 0.4516, 0.827, 0.4515, 0.806, 0.4825, 0.7835, 0.4825, 0.7837, 0.4516, 0.8056, 0.4516, 0.7835, 0.4825, 0.7612, 0.4825, 0.7621, 0.4515, 0.7837, 0.4516, 0.7612, 0.4825, 0.7402, 0.4825, 0.7417, 0.4515, 0.7621, 0.4515, 0.7402, 0.4825, 0.7211, 0.4825, 0.7232, 0.4515, 0.7417, 0.4515, 0.7211, 0.4825, 0.7048, 0.4825, 0.7073, 0.4515, 0.7232, 0.4515, 0.5423, 0.4825, 0.5611, 0.4825, 0.5627, 0.5134, 0.5445, 0.5134, 0.5611, 0.4825, 0.582, 0.4825, 0.583, 0.5134, 0.5627, 0.5134, 0.582, 0.4825, 0.6041, 0.4825, 0.6045, 0.5134, 0.583, 0.5134, 0.6041, 0.4825, 0.6267, 0.4825, 0.6264, 0.5134, 0.6045, 0.5134, 0.6267, 0.4825, 0.6488, 0.4825, 0.6479, 0.5134, 0.6264, 0.5134, 0.6488, 0.4825, 0.6697, 0.4825, 0.6681, 0.5134, 0.6479, 0.5134, 0.6697, 0.4825, 0.6885, 0.4825, 0.6863, 0.5134, 0.6681, 0.5134, 0.7048, 0.4825, 0.6884, 0.4825, 0.6863, 0.4515, 0.7022, 0.4515, 0.6884, 0.4825, 0.6694, 0.4825, 0.6678, 0.4515, 0.6863, 0.4515, 0.6694, 0.4825, 0.6483, 0.4825, 0.6474, 0.4515, 0.6678, 0.4515, 0.6483, 0.4825, 0.6261, 0.4825, 0.6258, 0.4516, 0.6474, 0.4515, 0.2379, 0.03265, 0.2302, 8.025e-06, 0.2529, 2.576e-06, 0.2529, 0.04122, 0.2096, 0.03266, 0.2096, 1.605e-05, 0.2302, 8.025e-06, 0.2379, 0.03265, 0.192, 0.03267, 0.192, 2.641e-05, 0.2096, 1.605e-05, 0.2096, 0.03266, 0.9679, 0.5028, 0.9355, 0.5028, 0.9355, 0.4825, 0.9679, 0.4825, 0.9679, 0.5255, 0.9355, 0.5255, 0.9355, 0.5028, 0.9679, 0.5028, 0.9679, 0.5495, 0.9355, 0.5495, 0.9355, 0.5255, 0.9679, 0.5255, 0.9679, 0.574, 0.9355, 0.574, 0.9355, 0.5495, 0.9679, 0.5495, 0.9679, 0.598, 0.9355, 0.598, 0.9355, 0.574, 0.9679, 0.574, 0.9679, 0.6206, 0.9355, 0.6206, 0.9355, 0.598, 0.9679, 0.598, 0.9679, 0.641, 0.9355, 0.641, 0.9355, 0.6206, 0.9679, 0.6206, 0.4815, 0.04122, 0.4815, 2.591e-06, 0.5042, 7.995e-06, 0.4965, 0.0328, 0.5247, 0.03266, 0.5247, 1.608e-05, 0.5423, 2.64e-05, 0.5423, 0.03267, 0.5042, 0.4996, 0.4967, 0.4685, 0.5247, 0.4687, 0.5247, 0.4996, 0.4815, 0.4996, 0.4815, 0.4601, 0.4967, 0.4685, 0.5042, 0.4996, 0.9367, 0.0, 0.9675, 7.445e-09, 0.9675, 0.02036, 0.9367, 0.02036, 0.9367, 0.02036, 0.9675, 0.02036, 0.9675, 0.04298, 0.9367, 0.04298, 0.9367, 0.04298, 0.9675, 0.04298, 0.9675, 0.06699, 0.9367, 0.06699, 0.9367, 0.06699, 0.9675, 0.06699, 0.9675, 0.09148, 0.9367, 0.09148, 0.9367, 0.09148, 0.9675, 0.09148, 0.9675, 0.1155, 0.9367, 0.1155, 0.9367, 0.1155, 0.9675, 0.1155, 0.9675, 0.1381, 0.9367, 0.1381, 0.9367, 0.1381, 0.9675, 0.1381, 0.9675, 0.1585, 0.9367, 0.1585, 0.192, 0.4996, 0.192, 0.4687, 0.2096, 0.4687, 0.2096, 0.4996, 0.2096, 0.4996, 0.2096, 0.4687, 0.2377, 0.4687, 0.2302, 0.4996, 0.2302, 0.4996, 0.2377, 0.4687, 0.2529, 0.4601, 0.2529, 0.4996, 0.2096, 0.03266, 0.2379, 0.03265, 0.2345, 0.03694, 0.2103, 0.03695, 0.9116, 0.01504, 0.9354, 0.0, 0.9341, 0.003935, 0.9136, 0.01743, 0.9136, 0.01743, 0.9341, 0.003935, 0.9349, 0.008154, 0.9163, 0.02068, 0.192, 0.03267, 0.2096, 0.03266, 0.2103, 0.03695, 0.1929, 0.03696, 0.8945, 0.0322, 0.9116, 0.01504, 0.9136, 0.01743, 0.897, 0.03415, 0.897, 0.03415, 0.9136, 0.01743, 0.9163, 0.02068, 0.9002, 0.03683, 0.9679, 0.5028, 0.9679, 0.4825, 0.9722, 0.4832, 0.9722, 0.5034, 0.8811, 0.05237, 0.8945, 0.0322, 0.897, 0.03415, 0.8839, 0.05383, 0.8839, 0.05383, 0.897, 0.03415, 0.9002, 0.03683, 0.8876, 0.05581, 0.9679, 0.5255, 0.9679, 0.5028, 0.9722, 0.5034, 0.9722, 0.5258, 0.8719, 0.07479, 0.8811, 0.05237, 0.8839, 0.05383, 0.8749, 0.07568, 0.8749, 0.07568, 0.8839, 0.05383, 0.8876, 0.05581, 0.8789, 0.07691, 0.9679, 0.5495, 0.9679, 0.5255, 0.9722, 0.5258, 0.9722, 0.5496, 0.8672, 0.09858, 0.8719, 0.07479, 0.8749, 0.07568, 0.8703, 0.09889, 0.8703, 0.09889, 0.8749, 0.07568, 0.8789, 0.07691, 0.8745, 0.0993, 0.9679, 0.574, 0.9679, 0.5495, 0.9722, 0.5496, 0.9722, 0.5739, 0.8672, 0.1228, 0.8672, 0.09858, 0.8703, 0.09889, 0.8703, 0.1225, 0.8703, 0.1225, 0.8703, 0.09889, 0.8745, 0.0993, 0.8745, 0.1221, 0.9679, 0.598, 0.9679, 0.574, 0.9722, 0.5739, 0.9722, 0.5977, 0.8719, 0.1466, 0.8672, 0.1228, 0.8703, 0.1225, 0.8749, 0.1457, 0.8749, 0.1457, 0.8703, 0.1225, 0.8745, 0.1221, 0.8789, 0.1445, 0.9679, 0.6206, 0.9679, 0.598, 0.9722, 0.5977, 0.9722, 0.6201, 0.8811, 0.1691, 0.8719, 0.1466, 0.8749, 0.1457, 0.8839, 0.1676, 0.8839, 0.1676, 0.8749, 0.1457, 0.8789, 0.1445, 0.8876, 0.1656, 0.9679, 0.641, 0.9679, 0.6206, 0.9722, 0.6201, 0.9722, 0.6402, 0.8945, 0.1892, 0.8811, 0.1691, 0.8839, 0.1676, 0.897, 0.1873, 0.897, 0.1873, 0.8839, 0.1676, 0.8876, 0.1656, 0.9002, 0.1846, 0.5247, 0.03266, 0.5423, 0.03267, 0.5415, 0.03696, 0.524, 0.03695, 0.9116, 0.2064, 0.8945, 0.1892, 0.897, 0.1873, 0.9136, 0.204, 0.9136, 0.204, 0.897, 0.1873, 0.9002, 0.1846, 0.9163, 0.2007, 0.4965, 0.0328, 0.5247, 0.03266, 0.524, 0.03695, 0.4999, 0.03702, 0.9354, 0.2214, 0.9116, 0.2064, 0.9136, 0.204, 0.9341, 0.2175, 0.9341, 0.2175, 0.9136, 0.204, 0.9163, 0.2007, 0.9349, 0.2133, 0.9791, 0.8236, 0.9792, 0.4047, 0.9833, 0.4036, 0.9833, 0.8247, 0.9833, 0.8247, 0.9833, 0.4036, 0.9872, 0.4005, 0.9872, 0.8278, 0.4999, 0.03702, 0.4999, 0.4643, 0.4967, 0.4685, 0.4965, 0.0328, 0.2379, 0.03265, 0.2377, 0.4687, 0.2344, 0.4644, 0.2345, 0.03694, 0.9989, 0.2214, 0.9989, 0.6489, 0.995, 0.6457, 0.995, 0.2246, 0.995, 0.2246, 0.995, 0.6457, 0.9909, 0.6446, 0.9908, 0.2257, 0.5069, 0.5077, 0.4883, 0.5203, 0.4856, 0.517, 0.506, 0.5035, 0.506, 0.5035, 0.4856, 0.517, 0.4835, 0.5146, 0.5072, 0.4996, 0.4999, 0.4643, 0.524, 0.4644, 0.5247, 0.4687, 0.4967, 0.4685, 0.4883, 0.5203, 0.4723, 0.5364, 0.469, 0.5337, 0.4856, 0.517, 0.4856, 0.517, 0.469, 0.5337, 0.4665, 0.5318, 0.4835, 0.5146, 0.524, 0.4644, 0.5415, 0.4644, 0.5423, 0.4687, 0.5247, 0.4687, 0.4723, 0.5364, 0.4596, 0.5554, 0.4559, 0.5534, 0.469, 0.5337, 0.469, 0.5337, 0.4559, 0.5534, 0.4531, 0.552, 0.4665, 0.5318, 0.9717, 0.0007164, 0.9717, 0.02089, 0.9675, 0.02036, 0.9675, 7.445e-09, 0.4596, 0.5554, 0.451, 0.5765, 0.4469, 0.5753, 0.4559, 0.5534, 0.4559, 0.5534, 0.4469, 0.5753, 0.4438, 0.5744, 0.4531, 0.552, 0.9717, 0.02089, 0.9717, 0.04331, 0.9675, 0.04298, 0.9675, 0.02036, 0.451, 0.5765, 0.4465, 0.5989, 0.4423, 0.5985, 0.4469, 0.5753, 0.4469, 0.5753, 0.4423, 0.5985, 0.4391, 0.5982, 0.4438, 0.5744, 0.9717, 0.04331, 0.9717, 0.0671, 0.9675, 0.06699, 0.9675, 0.04298, 0.4465, 0.5989, 0.4465, 0.6217, 0.4423, 0.6221, 0.4423, 0.5985, 0.4423, 0.5985, 0.4423, 0.6221, 0.4391, 0.6224, 0.4391, 0.5982, 0.9717, 0.0671, 0.9717, 0.09137, 0.9675, 0.09148, 0.9675, 0.06699, 0.4465, 0.6217, 0.451, 0.6441, 0.4469, 0.6453, 0.4423, 0.6221, 0.4423, 0.6221, 0.4469, 0.6453, 0.4438, 0.6462, 0.4391, 0.6224, 0.9717, 0.09137, 0.9717, 0.1152, 0.9675, 0.1155, 0.9675, 0.09148, 0.451, 0.6441, 0.4596, 0.6652, 0.4559, 0.6672, 0.4469, 0.6453, 0.4469, 0.6453, 0.4559, 0.6672, 0.4531, 0.6686, 0.4438, 0.6462, 0.9717, 0.1152, 0.9717, 0.1376, 0.9675, 0.1381, 0.9675, 0.1155, 0.4596, 0.6652, 0.4723, 0.6842, 0.469, 0.6869, 0.4559, 0.6672, 0.4559, 0.6672, 0.469, 0.6869, 0.4665, 0.6888, 0.4531, 0.6686, 0.9717, 0.1376, 0.9717, 0.1578, 0.9675, 0.1585, 0.9675, 0.1381, 0.4723, 0.6842, 0.4883, 0.7003, 0.4856, 0.7036, 0.469, 0.6869, 0.469, 0.6869, 0.4856, 0.7036, 0.4835, 0.706, 0.4665, 0.6888, 0.1929, 0.4644, 0.2103, 0.4644, 0.2096, 0.4687, 0.192, 0.4687, 0.4883, 0.7003, 0.5069, 0.7129, 0.506, 0.7171, 0.4856, 0.7036, 0.4856, 0.7036, 0.506, 0.7171, 0.5072, 0.721, 0.4835, 0.706, 0.2103, 0.4644, 0.2344, 0.4644, 0.2377, 0.4687, 0.2096, 0.4687, 0.4965, 0.0328, 0.5042, 7.995e-06, 0.5247, 1.608e-05, 0.5247, 0.03266, 0.325, 0.5276, 0.3062, 0.5276, 0.3034, 0.4996, 0.3278, 0.4996, 0.3435, 0.5313, 0.325, 0.5276, 0.3278, 0.4996, 0.3516, 0.5044, 0.3609, 0.5386, 0.3435, 0.5313, 0.3516, 0.5044, 0.3741, 0.5138, 0.3766, 0.5491, 0.3609, 0.5386, 0.3741, 0.5138, 0.3943, 0.5274, 0.39, 0.5625, 0.3766, 0.5491, 0.3943, 0.5274, 0.4116, 0.5447, 0.4004, 0.5783, 0.39, 0.5625, 0.4116, 0.5447, 0.4251, 0.565, 0.4077, 0.5958, 0.4004, 0.5783, 0.4251, 0.565, 0.4344, 0.5877, 0.4113, 0.6144, 0.4077, 0.5958, 0.4344, 0.5877, 0.4391, 0.6117, 0.4113, 0.6334, 0.4113, 0.6144, 0.4391, 0.6117, 0.4391, 0.6362, 0.4077, 0.652, 0.4113, 0.6334, 0.4391, 0.6362, 0.4344, 0.6602, 0.4004, 0.6695, 0.4077, 0.652, 0.4344, 0.6602, 0.4251, 0.6828, 0.39, 0.6853, 0.4004, 0.6695, 0.4251, 0.6828, 0.4116, 0.7032, 0.3766, 0.6987, 0.39, 0.6853, 0.4116, 0.7032, 0.3943, 0.7205, 0.3609, 0.7093, 0.3766, 0.6987, 0.3943, 0.7205, 0.3741, 0.7341, 0.3435, 0.7165, 0.3609, 0.7093, 0.3741, 0.7341, 0.3516, 0.7434, 0.325, 0.7202, 0.3435, 0.7165, 0.3516, 0.7434, 0.3278, 0.7482, 0.3062, 0.7202, 0.325, 0.7202, 0.3278, 0.7482, 0.3034, 0.7482, 0.2877, 0.7165, 0.3062, 0.7202, 0.3034, 0.7482, 0.2795, 0.7434, 0.2702, 0.7093, 0.2877, 0.7165, 0.2795, 0.7434, 0.2571, 0.7341, 0.2545, 0.6987, 0.2702, 0.7093, 0.2571, 0.7341, 0.2368, 0.7205, 0.2412, 0.6853, 0.2545, 0.6987, 0.2368, 0.7205, 0.2196, 0.7032, 0.2307, 0.6695, 0.2412, 0.6853, 0.2196, 0.7032, 0.2061, 0.6828, 0.2235, 0.652, 0.2307, 0.6695, 0.2061, 0.6828, 0.1968, 0.6602, 0.2198, 0.6334, 0.2235, 0.652, 0.1968, 0.6602, 0.192, 0.6362, 0.2198, 0.6144, 0.2198, 0.6334, 0.192, 0.6362, 0.192, 0.6117, 0.2235, 0.5958, 0.2198, 0.6144, 0.192, 0.6117, 0.1968, 0.5877, 0.2307, 0.5783, 0.2235, 0.5958, 0.1968, 0.5877, 0.2061, 0.565, 0.2412, 0.5625, 0.2307, 0.5783, 0.2061, 0.565, 0.2196, 0.5447, 0.2545, 0.5491, 0.2412, 0.5625, 0.2196, 0.5447, 0.2368, 0.5274, 0.2702, 0.5386, 0.2545, 0.5491, 0.2368, 0.5274, 0.2571, 0.5138, 0.2877, 0.5313, 0.2702, 0.5386, 0.2571, 0.5138, 0.2795, 0.5044, 0.3062, 0.5276, 0.2877, 0.5313, 0.2795, 0.5044, 0.3034, 0.4996, 0.09708, 0.9372, 0.09708, 0.9456, 0.06914, 0.9456, 0.06914, 0.9372, 0.4392, 0.8391, 0.4392, 0.8236, 0.4872, 0.8236, 0.4872, 0.8391, 0.9656, 0.7469, 0.9656, 0.7644, 0.9176, 0.7644, 0.9176, 0.7469, 0.9152, 0.2214, 0.9152, 0.2348, 0.8672, 0.2348, 0.8672, 0.2214, 0.9656, 0.7644, 0.9656, 0.783, 0.9176, 0.783, 0.9176, 0.7644, 0.9152, 0.2348, 0.9152, 0.2506, 0.8672, 0.2506, 0.8672, 0.2348, 0.9656, 0.783, 0.9656, 0.802, 0.9176, 0.802, 0.9176, 0.783, 0.9152, 0.2506, 0.9152, 0.2682, 0.8672, 0.2682, 0.8672, 0.2506, 0.9656, 0.802, 0.9656, 0.8206, 0.9176, 0.8206, 0.9176, 0.802, 0.9152, 0.2682, 0.9152, 0.2868, 0.8672, 0.2868, 0.8672, 0.2682, 0.9656, 0.8206, 0.9656, 0.8381, 0.9176, 0.8381, 0.9176, 0.8206, 0.9152, 0.2868, 0.9152, 0.3057, 0.8672, 0.3057, 0.8672, 0.2868, 0.9656, 0.8381, 0.9656, 0.8539, 0.9176, 0.8539, 0.9176, 0.8381, 0.9152, 0.3057, 0.9152, 0.3243, 0.8672, 0.3243, 0.8672, 0.3057, 0.4392, 0.9601, 0.4392, 0.9464, 0.4872, 0.9464, 0.4872, 0.9601, 0.9152, 0.3243, 0.9152, 0.3419, 0.8672, 0.3419, 0.8672, 0.3243, 0.4392, 0.9464, 0.4391, 0.9303, 0.4872, 0.9303, 0.4872, 0.9464, 0.4872, 0.9087, 0.4872, 0.8897, 0.5352, 0.8897, 0.5352, 0.9087, 0.9152, 0.3419, 0.9152, 0.3576, 0.8672, 0.3576, 0.8672, 0.3419, 0.4391, 0.9303, 0.4391, 0.9126, 0.4872, 0.9126, 0.4872, 0.9303, 0.4872, 0.8897, 0.4872, 0.871, 0.5352, 0.871, 0.5352, 0.8897, 0.9152, 0.3576, 0.9152, 0.3711, 0.8672, 0.3711, 0.8672, 0.3576, 0.4391, 0.9126, 0.4391, 0.894, 0.4872, 0.894, 0.4872, 0.9126, 0.4872, 0.871, 0.4872, 0.8533, 0.5352, 0.8533, 0.5352, 0.871, 0.4872, 0.9601, 0.4872, 0.9446, 0.5352, 0.9446, 0.5352, 0.9601, 0.4391, 0.894, 0.4391, 0.875, 0.4872, 0.875, 0.4872, 0.894, 0.4872, 0.8533, 0.4872, 0.8373, 0.5352, 0.8373, 0.5352, 0.8533, 0.4872, 0.9446, 0.4872, 0.9272, 0.5352, 0.9272, 0.5352, 0.9446, 0.4391, 0.875, 0.4391, 0.8565, 0.4872, 0.8565, 0.4872, 0.875, 0.4872, 0.8373, 0.4872, 0.8236, 0.5352, 0.8236, 0.5352, 0.8373, 0.4872, 0.9272, 0.4872, 0.9087, 0.5352, 0.9087, 0.5352, 0.9272, 0.4391, 0.8565, 0.4392, 0.8391, 0.4872, 0.8391, 0.4872, 0.8565, 0.1008, 0.5446, 0.09073, 0.5446, 0.08632, 0.4996, 0.1052, 0.4996, 0.1106, 0.5466, 0.1008, 0.5446, 0.1052, 0.4996, 0.1237, 0.5033, 0.1199, 0.5505, 0.1106, 0.5466, 0.1237, 0.5033, 0.1411, 0.5106, 0.1283, 0.5561, 0.1199, 0.5505, 0.1411, 0.5106, 0.1568, 0.5211, 0.1354, 0.5632, 0.1283, 0.5561, 0.1568, 0.5211, 0.1701, 0.5345, 0.1409, 0.5716, 0.1354, 0.5632, 0.1701, 0.5345, 0.1806, 0.5503, 0.1448, 0.581, 0.1409, 0.5716, 0.1806, 0.5503, 0.1878, 0.5679, 0.1467, 0.5909, 0.1448, 0.581, 0.1878, 0.5679, 0.1915, 0.5865, 0.1467, 0.601, 0.1467, 0.5909, 0.1915, 0.5865, 0.1915, 0.6054, 0.1448, 0.6109, 0.1467, 0.601, 0.1915, 0.6054, 0.1878, 0.624, 0.1409, 0.6202, 0.1448, 0.6109, 0.1878, 0.624, 0.1806, 0.6416, 0.1354, 0.6286, 0.1409, 0.6202, 0.1806, 0.6416, 0.1701, 0.6573, 0.1283, 0.6358, 0.1354, 0.6286, 0.1701, 0.6573, 0.1568, 0.6708, 0.1199, 0.6414, 0.1283, 0.6358, 0.1568, 0.6708, 0.1411, 0.6813, 0.1106, 0.6453, 0.1199, 0.6414, 0.1411, 0.6813, 0.1237, 0.6886, 0.1008, 0.6472, 0.1106, 0.6453, 0.1237, 0.6886, 0.1052, 0.6923, 0.09073, 0.6472, 0.1008, 0.6472, 0.1052, 0.6923, 0.08632, 0.6923, 0.08087, 0.6453, 0.09073, 0.6472, 0.08632, 0.6923, 0.06782, 0.6886, 0.07159, 0.6414, 0.08087, 0.6453, 0.06782, 0.6886, 0.05039, 0.6813, 0.06324, 0.6358, 0.07159, 0.6414, 0.05039, 0.6813, 0.03471, 0.6708, 0.05614, 0.6286, 0.06324, 0.6358, 0.03471, 0.6708, 0.02138, 0.6573, 0.05056, 0.6202, 0.05614, 0.6286, 0.02138, 0.6573, 0.0109, 0.6416, 0.04671, 0.6109, 0.05056, 0.6202, 0.0109, 0.6416, 0.00368, 0.624, 0.04475, 0.601, 0.04671, 0.6109, 0.00368, 0.624, 0.0, 0.6054, 0.04475, 0.5909, 0.04475, 0.601, 0.0, 0.6054, 2.961e-08, 0.5865, 0.04671, 0.581, 0.04475, 0.5909, 2.961e-08, 0.5865, 0.00368, 0.5679, 0.05056, 0.5716, 0.04671, 0.581, 0.00368, 0.5679, 0.0109, 0.5503, 0.05614, 0.5632, 0.05056, 0.5716, 0.0109, 0.5503, 0.02138, 0.5345, 0.06324, 0.5561, 0.05614, 0.5632, 0.02138, 0.5345, 0.03471, 0.5211, 0.07159, 0.5505, 0.06324, 0.5561, 0.03471, 0.5211, 0.05039, 0.5106, 0.08087, 0.5466, 0.07159, 0.5505, 0.05039, 0.5106, 0.06782, 0.5033, 0.09073, 0.5446, 0.08087, 0.5466, 0.06782, 0.5033, 0.08632, 0.4996, 0.4952, 0.8236, 0.4851, 0.8236, 0.4753, 0.8216, 0.466, 0.8178, 0.4576, 0.8121, 0.4505, 0.805, 0.4449, 0.7966, 0.4411, 0.7873, 0.4391, 0.7773, 0.4391, 0.7672, 0.4411, 0.7573, 0.4449, 0.748, 0.4505, 0.7396, 0.4576, 0.7324, 0.466, 0.7268, 0.4753, 0.723, 0.4851, 0.721, 0.4952, 0.721, 0.505, 0.723, 0.5143, 0.7268, 0.5226, 0.7324, 0.5298, 0.7396, 0.5353, 0.748, 0.5392, 0.7573, 0.5411, 0.7672, 0.5411, 0.7773, 0.5392, 0.7873, 0.5353, 0.7966, 0.5298, 0.805, 0.5226, 0.8121, 0.5143, 0.8178, 0.505, 0.8216, 0.8672, 0.4059, 0.8672, 0.3959, 0.8951, 0.3959, 0.8951, 0.4059, 0.8951, 0.4438, 0.8951, 0.4364, 0.9231, 0.4365, 0.9231, 0.4438, 0.8672, 0.3959, 0.8672, 0.3866, 0.8951, 0.3866, 0.8951, 0.3959, 0.8951, 0.4364, 0.8951, 0.4279, 0.9231, 0.4279, 0.9231, 0.4365, 0.04119, 0.9255, 0.04119, 0.9154, 0.06913, 0.9154, 0.06913, 0.9255, 0.8672, 0.3866, 0.8672, 0.3782, 0.8951, 0.3782, 0.8951, 0.3866, 0.8951, 0.4279, 0.8951, 0.4185, 0.9231, 0.4185, 0.9231, 0.4279, 0.04119, 0.9154, 0.04119, 0.9055, 0.06913, 0.9055, 0.06913, 0.9154, 0.8672, 0.3782, 0.8672, 0.3711, 0.8951, 0.3711, 0.8951, 0.3782, 0.8951, 0.4185, 0.8951, 0.4085, 0.9231, 0.4085, 0.9231, 0.4185, 0.04119, 0.9055, 0.0412, 0.896, 0.06913, 0.896, 0.06913, 0.9055, 0.0412, 0.9529, 0.0412, 0.9446, 0.06914, 0.9446, 0.06914, 0.9529, 0.8951, 0.4085, 0.8951, 0.3984, 0.9231, 0.3984, 0.9231, 0.4085, 0.0412, 0.896, 0.0412, 0.8875, 0.06914, 0.8875, 0.06913, 0.896, 0.0412, 0.9446, 0.0412, 0.9354, 0.06913, 0.9354, 0.06914, 0.9446, 0.8951, 0.3984, 0.8951, 0.3886, 0.9231, 0.3886, 0.9231, 0.3984, 0.0412, 0.8875, 0.0412, 0.8802, 0.06914, 0.8802, 0.06914, 0.8875, 0.0412, 0.9354, 0.04119, 0.9255, 0.06913, 0.9255, 0.06913, 0.9354, 0.8951, 0.3886, 0.8951, 0.3793, 0.9231, 0.3793, 0.9231, 0.3886, 0.09708, 0.8802, 0.09708, 0.8886, 0.06914, 0.8886, 0.06914, 0.8802, 0.8951, 0.3793, 0.8951, 0.3711, 0.9231, 0.3711, 0.9231, 0.3793, 0.09708, 0.8886, 0.09708, 0.8979, 0.06915, 0.8979, 0.06914, 0.8886, 0.8672, 0.4508, 0.8672, 0.4436, 0.8951, 0.4436, 0.8951, 0.4508, 0.09708, 0.8979, 0.09709, 0.9078, 0.06915, 0.9078, 0.06915, 0.8979, 0.8672, 0.4436, 0.8672, 0.4352, 0.8951, 0.4352, 0.8951, 0.4436, 0.09709, 0.9078, 0.09709, 0.918, 0.06915, 0.918, 0.06915, 0.9078, 0.8672, 0.4352, 0.8672, 0.4259, 0.8951, 0.4259, 0.8951, 0.4352, 0.09709, 0.918, 0.09708, 0.9279, 0.06915, 0.9279, 0.06915, 0.918, 0.8672, 0.4259, 0.8672, 0.416, 0.8951, 0.416, 0.8951, 0.4259, 0.09708, 0.9279, 0.09708, 0.9372, 0.06914, 0.9372, 0.06915, 0.9279, 0.8672, 0.416, 0.8672, 0.4059, 0.8951, 0.4059, 0.8951, 0.416, 0.8212, 0.5128, 0.8028, 0.5128, 0.7998, 0.4825, 0.8241, 0.4825, 0.8028, 0.5128, 0.7847, 0.5164, 0.7759, 0.4873, 0.7998, 0.4825, 0.7847, 0.5164, 0.7677, 0.5235, 0.7535, 0.4966, 0.7759, 0.4873, 0.7677, 0.5235, 0.7524, 0.5338, 0.7332, 0.5102, 0.7535, 0.4966, 0.7524, 0.5338, 0.7394, 0.5469, 0.716, 0.5276, 0.7332, 0.5102, 0.7394, 0.5469, 0.7292, 0.5623, 0.7025, 0.5479, 0.716, 0.5276, 0.7292, 0.5623, 0.7222, 0.5794, 0.6932, 0.5705, 0.7025, 0.5479, 0.7222, 0.5794, 0.7186, 0.5975, 0.6885, 0.5945, 0.6932, 0.5705, 0.7186, 0.5975, 0.7186, 0.616, 0.6885, 0.619, 0.6885, 0.5945, 0.7186, 0.616, 0.7222, 0.6342, 0.6932, 0.643, 0.6885, 0.619, 0.7222, 0.6342, 0.7292, 0.6513, 0.7025, 0.6657, 0.6932, 0.643, 0.7292, 0.6513, 0.7394, 0.6667, 0.716, 0.686, 0.7025, 0.6657, 0.7394, 0.6667, 0.7524, 0.6798, 0.7332, 0.7033, 0.716, 0.686, 0.7524, 0.6798, 0.7677, 0.6901, 0.7535, 0.7169, 0.7332, 0.7033, 0.7677, 0.6901, 0.7847, 0.6971, 0.7759, 0.7263, 0.7535, 0.7169, 0.7847, 0.6971, 0.8028, 0.7008, 0.7998, 0.7311, 0.7759, 0.7263, 0.8028, 0.7008, 0.8212, 0.7008, 0.8241, 0.7311, 0.7998, 0.7311, 0.8212, 0.7008, 0.8392, 0.6971, 0.848, 0.7263, 0.8241, 0.7311, 0.8392, 0.6971, 0.8562, 0.6901, 0.8705, 0.7169, 0.848, 0.7263, 0.8562, 0.6901, 0.8715, 0.6798, 0.8907, 0.7033, 0.8705, 0.7169, 0.8715, 0.6798, 0.8845, 0.6667, 0.9079, 0.686, 0.8907, 0.7033, 0.8845, 0.6667, 0.8947, 0.6513, 0.9214, 0.6657, 0.9079, 0.686, 0.8947, 0.6513, 0.9017, 0.6342, 0.9307, 0.643, 0.9214, 0.6657, 0.9017, 0.6342, 0.9053, 0.616, 0.9355, 0.619, 0.9307, 0.643, 0.9053, 0.616, 0.9053, 0.5975, 0.9355, 0.5945, 0.9355, 0.619, 0.9053, 0.5975, 0.9017, 0.5794, 0.9307, 0.5705, 0.9355, 0.5945, 0.9017, 0.5794, 0.8947, 0.5623, 0.9214, 0.5479, 0.9307, 0.5705, 0.8947, 0.5623, 0.8845, 0.5469, 0.9079, 0.5276, 0.9214, 0.5479, 0.8845, 0.5469, 0.8715, 0.5338, 0.8907, 0.5102, 0.9079, 0.5276, 0.8715, 0.5338, 0.8562, 0.5235, 0.8705, 0.4966, 0.8907, 0.5102, 0.8562, 0.5235, 0.8392, 0.5164, 0.848, 0.4873, 0.8705, 0.4966, 0.8392, 0.5164, 0.8212, 0.5128, 0.8241, 0.4825, 0.848, 0.4873, 0.08416, 0.6923, 0.1026, 0.6923, 0.1206, 0.6959, 0.1376, 0.703, 0.1529, 0.7132, 0.1659, 0.7263, 0.1761, 0.7417, 0.1831, 0.7588, 0.1867, 0.777, 0.1867, 0.7955, 0.1831, 0.8136, 0.1761, 0.8307, 0.1659, 0.8461, 0.1529, 0.8592, 0.1376, 0.8695, 0.1206, 0.8766, 0.1026, 0.8802, 0.08416, 0.8802, 0.06613, 0.8766, 0.04914, 0.8695, 0.03385, 0.8592, 0.02084, 0.8461, 0.01063, 0.8307, 0.003588, 0.8136, 0.0, 0.7955, 5.182e-08, 0.777, 0.003588, 0.7588, 0.01063, 0.7417, 0.02084, 0.7263, 0.03385, 0.7132, 0.04914, 0.703, 0.06613, 0.6959, 1.0, 0.8539, 1.0, 0.8673, 0.9588, 0.8673, 0.9588, 0.8539, 1.0, 0.9369, 1.0, 0.955, 0.9588, 0.955, 0.9588, 0.9369, 0.9588, 0.869, 0.9588, 0.886, 0.9176, 0.886, 0.9176, 0.869, 5.227e-06, 0.8956, 1.481e-08, 0.8802, 0.04118, 0.8802, 0.04119, 0.8956, 0.9588, 0.8539, 0.9588, 0.869, 0.9176, 0.869, 0.9176, 0.8539, 8.825e-06, 0.9127, 5.227e-06, 0.8956, 0.04119, 0.8956, 0.04119, 0.9127, 0.9152, 0.2345, 0.9152, 0.2214, 0.9564, 0.2214, 0.9564, 0.2345, 1.066e-05, 0.9308, 8.825e-06, 0.9127, 0.04119, 0.9127, 0.04119, 0.9308, 0.9152, 0.2499, 0.9152, 0.2345, 0.9564, 0.2345, 0.9564, 0.2499, 1.068e-05, 0.9494, 1.066e-05, 0.9308, 0.04119, 0.9308, 0.04119, 0.9494, 0.9153, 0.267, 0.9152, 0.2499, 0.9564, 0.2499, 0.9564, 0.267, 8.81e-06, 0.9675, 1.068e-05, 0.9494, 0.04119, 0.9494, 0.04119, 0.9675, 0.9153, 0.2852, 0.9153, 0.267, 0.9564, 0.267, 0.9564, 0.2852, 5.197e-06, 0.9846, 8.81e-06, 0.9675, 0.04119, 0.9675, 0.04119, 0.9846, 0.9153, 0.3037, 0.9153, 0.2852, 0.9564, 0.2852, 0.9564, 0.3037, 0.0, 1.0, 5.197e-06, 0.9846, 0.04119, 0.9846, 0.04118, 1.0, 0.9153, 0.3218, 0.9153, 0.3037, 0.9564, 0.3037, 0.9564, 0.3218, 0.9588, 0.9737, 0.9588, 0.987, 0.9176, 0.987, 0.9176, 0.9737, 0.9152, 0.3389, 0.9153, 0.3218, 0.9564, 0.3218, 0.9564, 0.3389, 0.9588, 0.958, 0.9588, 0.9737, 0.9176, 0.9737, 0.9176, 0.958, 1.0, 0.9184, 1.0, 0.9369, 0.9588, 0.9369, 0.9588, 0.9184, 0.9152, 0.3543, 0.9152, 0.3389, 0.9564, 0.3389, 0.9564, 0.3543, 0.9588, 0.9408, 0.9588, 0.958, 0.9176, 0.958, 0.9176, 0.9408, 1.0, 0.9002, 1.0, 0.9184, 0.9588, 0.9184, 0.9588, 0.9002, 0.9152, 0.3674, 0.9152, 0.3543, 0.9564, 0.3543, 0.9564, 0.3674, 0.9588, 0.9225, 0.9588, 0.9408, 0.9176, 0.9408, 0.9176, 0.9225, 1.0, 0.8829, 1.0, 0.9002, 0.9588, 0.9002, 0.9588, 0.8829, 1.0, 0.9719, 1.0, 0.987, 0.9588, 0.987, 0.9588, 0.9719, 0.9588, 0.904, 0.9588, 0.9225, 0.9176, 0.9225, 0.9176, 0.904, 1.0, 0.8673, 1.0, 0.8829, 0.9588, 0.8829, 0.9588, 0.8673, 1.0, 0.955, 1.0, 0.9719, 0.9588, 0.9719, 0.9588, 0.955])
me_cylinder.materials.append(mat_material_001)
me_cylinder.use_remesh_preserve_volume = False
me_cylinder.use_remesh_preserve_attributes = False
me_cylinder.use_mirror_vertex_groups = False
me_cylinder.update()

# ---- objects
ob_cylinder_004 = bpy.data.objects.new('Cylinder.004', me_cylinder_004)
ob_cylinder_003 = bpy.data.objects.new('Cylinder.003', me_cylinder_003)
ob_cylinder_002 = bpy.data.objects.new('Cylinder.002', me_cylinder_002)
ob_cylinder_001 = bpy.data.objects.new('Cylinder.001', me_cylinder_001)
ob_cylinder = bpy.data.objects.new('Cylinder', me_cylinder)

# ---- transforms, parenting, visibility, modifiers, constraints
ob_cylinder_004.location = (0.136, 0.03663, -0.0331)
ob_cylinder_004.scale = (0.7456, 0.7456, 0.4962)
ob_cylinder_004.lineart.crease_threshold = 0.0
ob_cylinder_003.location = (0.136, 1.135, -0.0331)
ob_cylinder_003.scale = (0.7456, 0.7456, 0.4962)
ob_cylinder_003.lineart.crease_threshold = 0.0
ob_cylinder_002.location = (0.136, -1.061, -0.0331)
ob_cylinder_002.scale = (0.7456, 0.7456, 0.4962)
ob_cylinder_002.lineart.crease_threshold = 0.0
ob_cylinder_001.location = (-0.004208, 2.373, 0.03513)
ob_cylinder_001.rotation_euler = (1.571, -0.0, 0.0)
ob_cylinder_001.scale = (0.2439, 0.2439, 0.619)
ob_cylinder_001.lineart.crease_threshold = 0.0
ob_cylinder.location = (0.0, 0.0, 0.0)
ob_cylinder.lineart.crease_threshold = 0.0

# ---- collection membership
col_collection_1.objects.link(ob_cylinder_004)
col_collection_1.objects.link(ob_cylinder_003)
col_collection_1.objects.link(ob_cylinder_002)
col_collection_1.objects.link(ob_cylinder_001)
col_collection_1.objects.link(ob_cylinder)

# ---- scene / render settings (as saved in the file)
scene.frame_start = 1; scene.frame_end = 250; scene.frame_set(1)
scene.render.engine = 'BLENDER_EEVEE_NEXT'
scene.render.resolution_percentage = 50
scene.render.dither_intensity = 0.0
scene.cycles.use_denoising = False
scene.cycles.samples = 128
scene.cycles.sampling_pattern = 'TABULATED_SOBOL'
scene.cycles.use_adaptive_sampling = False
scene.cycles.use_light_tree = False
scene.cycles.blur_glossy = 0.0
scene.cycles.sample_clamp_indirect = 0.0
scene.view_settings.view_transform = 'Standard'
bpy.context.view_layer.update()

# ---- added for rendering (the .blend has no active camera and no usable light): camera, sun
cam_auto = bpy.data.cameras.new('AutoCamera')
cam_auto.lens = 50.0
cam_auto.sensor_width = 36.0
cam_auto.clip_end = 1000.0
ob_auto_camera = bpy.data.objects.new('AutoCamera', cam_auto)
scene.collection.objects.link(ob_auto_camera)
ob_auto_camera.location = (6.43183, -6.97099, 5.39808)
ob_auto_camera.rotation_euler = (1.09748, -7.21219e-08, 0.694738)
scene.camera = ob_auto_camera
light_auto_sun = bpy.data.lights.new('AutoSun', 'SUN')
light_auto_sun.energy = 3.0
light_auto_sun.angle = 0.0523599
ob_auto_sun = bpy.data.objects.new('AutoSun', light_auto_sun)
scene.collection.objects.link(ob_auto_sun)
ob_auto_sun.rotation_euler = (0.872665, 0.174533, 0.523599)
bpy.context.view_layer.update()
